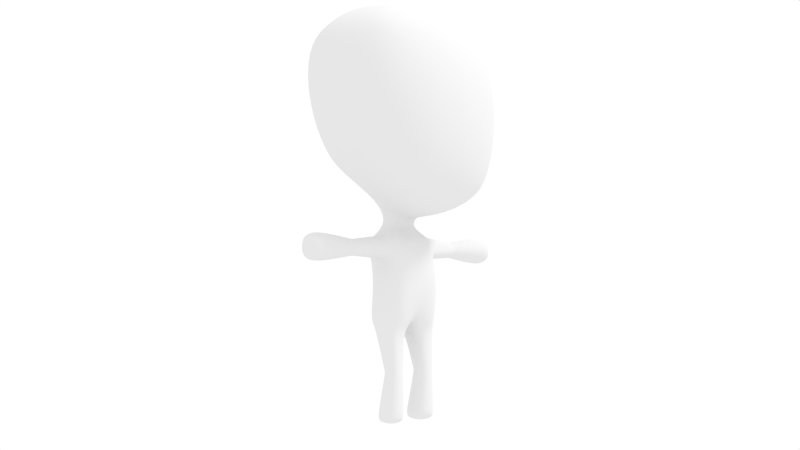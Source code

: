 # Source: Muhammer.blend  (saved by Blender 2.79.0; exported with 4.5.12 LTS)
import bpy
from mathutils import Matrix  # noqa: F401  (used for matrix-valued properties, if any)

bpy.ops.wm.read_factory_settings(use_empty=True)
scene = bpy.context.scene
scene.name = 'Scene'

# ---- collections
col_collection_1 = bpy.data.collections.new('Collection 1'); scene.collection.children.link(col_collection_1)

# ---- materials (node trees are filled in below, after node groups)
mat_material_001 = bpy.data.materials.new('Material.001')
mat_material_001.alpha_threshold = 0.0
mat_material_001.use_transparent_shadow = False
mat_material_001.roughness = 0.5
mat_material_001.specular_intensity = 0.0
mat_material_001.line_color = (0.0, 0.0, 0.0, 1.0)

# ---- material node trees

# ---- world
world_world = bpy.data.worlds.new('World'); scene.world = world_world
world_world.color = (1.0, 1.0, 1.0)
world_world.use_sun_shadow = False
world_world.sun_shadow_jitter_overblur = 0.0
world_world.cycles.sampling_method = 'NONE'
world_world.cycles.sample_map_resolution = 256
world_world.light_settings.ao_factor = 0.5

# ---- cameras
cam_camera = bpy.data.cameras.new('Camera')
cam_camera.clip_end = 100.0
cam_camera.lens = 35.0
cam_camera.sensor_width = 32.0
cam_camera.sensor_height = 18.0
cam_camera.ortho_scale = 7.314
cam_camera.dof.focus_distance = 0.0
cam_camera.dof.aperture_fstop = 128.0

# ---- lights
light_lamp = bpy.data.lights.new('Lamp', 'SUN')
light_lamp.transmission_factor = 0.0
light_lamp.cutoff_distance = 30.0
light_lamp.angle = 0.1993
light_lamp.energy = 1.0
light_lamp.shadow_buffer_clip_start = 1.001
light_lamp.shadow_soft_size = 0.1
light_lamp.shadow_cascade_max_distance = 1000.0
light_lamp.cycles.use_multiple_importance_sampling = False

# ---- meshes
me_cube_001 = bpy.data.meshes.new('Cube.001')
me_cube_001.from_pydata([(0.5535, -0.6686, 0.1555), (0.5804, 0.4336, 0.458), (0.672, -0.5478, 1.762), (0.6131, 0.7032, 1.847), (0.629, -0.1531, 0.2198), (0.7224, -0.7273, 0.962), (0.7349, 0.6457, 1.188), (0.7741, 0.06968, 1.91), (1.009, -0.08127, 1.086), (0.6137, 0.1993, 0.3516), (0.7272, -0.6501, 1.451), (0.3421, 0.4959, 0.3985), (0.6959, 0.707, 1.594), (0.6996, 0.4861, 1.902), (0.3884, 0.7994, 1.905), (0.3413, -0.7149, 0.05496), (0.6172, -0.4534, 0.1423), (0.6481, -0.7278, 0.4703), (0.6785, 0.5385, 0.7573), (0.4322, -0.6222, 1.821), (0.7473, -0.2855, 1.857), (0.1633, -0.08223, -0.03642), (0.4642, 0.09916, 2.105), (0.4238, -0.9078, 0.92), (0.4361, 0.8598, 1.195), (0.9325, 0.3494, 1.155), (0.9285, -0.4301, 1.022), (0.971, 0.002284, 1.558), (0.8898, -0.1394, 0.597), (0.4155, 0.8959, 1.608), (0.8354, 0.2641, 0.6983), (0.1716, 0.1283, 0.05517), (0.326, -0.4513, -0.04924), (0.4565, -0.2904, 2.027), (0.4196, 0.5472, 2.058), (0.3822, -0.8677, 0.4096), (0.4373, -0.8219, 1.437), (0.4057, 0.7207, 0.7537), (0.8804, 0.4295, 1.59), (0.9072, -0.3523, 1.507), (0.8209, -0.4645, 0.5233), (0.1274, -0.01923, -0.1818), (0.1375, 0.1076, -0.1702), (0.2524, -0.1246, -0.2814), (0.2938, 0.1885, -0.3056), (0.2522, -0.2368, -0.5333), (0.2923, 0.1656, -0.5594), (0.2877, -0.2546, -0.8357), (0.3055, 0.1284, -0.8394), (0.2822, -0.2187, -1.1), (0.3186, 0.1657, -1.11), (0.2731, -0.1005, -0.2957), (0.2835, 0.1103, -0.3053), (0.2803, -0.1492, -0.4995), (0.2912, 0.09326, -0.5124), (0.6687, -0.07936, -0.3505), (0.6693, 0.05625, -0.3509), (0.6709, -0.09005, -0.4833), (0.6719, 0.05346, -0.4844), (1.197, -0.09459, -0.3311), (1.196, 0.0821, -0.3309), (1.197, -0.09462, -0.5089), (1.196, 0.08208, -0.5091), (0.09286, -0.1467, -1.298), (0.09507, 0.1024, -1.303), (0.2908, -0.1617, -1.283), (0.3012, 0.08043, -1.294), (0.1295, -0.157, -1.674), (0.1308, -3.17e-05, -1.674), (0.2666, -0.1669, -1.672), (0.2675, -0.01282, -1.673), (0.1012, -0.1231, -2.164), (0.1029, 0.09034, -2.163), (0.294, -0.1374, -2.164), (0.2945, 0.07342, -2.163), (0.09475, -0.1345, -2.1), (0.09713, 0.09016, -2.098), (0.3009, 0.07217, -2.098), (0.3001, -0.1491, -2.099), (1.124, -0.1319, -0.2977), (1.124, -0.1334, -0.5418), (1.124, 0.1137, -0.5422), (1.124, 0.1141, -0.298), (0.623, 0.02899, 0.2815), (0.7446, 0.2868, 1.913), (0.9892, 0.1374, 1.123), (0.8776, 0.06564, 0.6485), (0.1666, 0.02346, 0.003709), (0.4445, 0.3321, 2.096), (0.9425, 0.2209, 1.577), (0.1337, 0.04339, -0.1757), (0.2796, 0.03396, -0.2704), (0.3134, -0.04298, -0.573), (0.3454, -0.0632, -0.8397), (0.3435, -0.01778, -1.101), (0.2732, 0.007596, -0.2764), (0.2888, -0.0298, -0.5323), (0.6681, -0.01049, -0.3279), (0.6706, -0.01834, -0.5076), (1.202, -0.006531, -0.3098), (1.202, -0.006524, -0.5302), (0.06719, -0.01496, -1.3), (0.3267, -0.03484, -1.283), (0.1099, -0.07774, -1.673), (0.2866, -0.09, -1.671), (0.08737, -0.01665, -2.172), (0.3088, -0.03173, -2.172), (0.06544, -0.02167, -2.099), (0.3308, -0.03864, -2.099), (1.124, -0.009868, -0.5931), (1.124, -0.009142, -0.2469), (0.2976, 0.208, -0.4296), (0.2383, -0.2105, -0.3924), (0.2908, 0.1272, -0.4128), (0.2753, -0.1514, -0.3953), (0.6712, 0.08017, -0.4183), (0.6698, -0.1118, -0.4173), (1.202, 0.1057, -0.42), (1.202, -0.1163, -0.4199), (1.125, -0.1867, -0.4192), (1.124, 0.1684, -0.4202), (1.218, -0.005629, -0.42), (0.164, 0.5473, 0.3694), (0.1901, 0.8322, 1.92), (0.1662, -0.7277, 0.02559), (0.2121, -0.6535, 1.833), (0.07835, -0.1154, -0.07485), (0.2246, 0.1041, 2.157), (0.2038, -0.9614, 0.9056), (0.2103, 0.9299, 1.192), (0.2008, 0.9555, 1.608), (0.0752, 0.1874, 0.01852), (0.1558, -0.4567, -0.09791), (0.2216, -0.3, 2.069), (0.2028, 0.5652, 2.098), (0.184, -0.9062, 0.3918), (0.2115, -0.8759, 1.429), (0.1962, 0.7844, 0.7464), (0.07896, -0.04874, -0.1884), (0.07966, 0.1553, -0.1767), (0.1433, -0.1693, -0.2943), (0.1687, 0.2693, -0.3188), (0.1478, -0.2931, -0.5438), (0.1656, 0.2533, -0.571), (0.1673, -0.2954, -0.8425), (0.1772, 0.2077, -0.8437), (0.1581, -0.251, -1.111), (0.1847, 0.2509, -1.118), (0.1909, -0.1797, -1.29), (0.2006, 0.1289, -1.3), (0.1969, -0.1853, -1.673), (0.1998, 0.01678, -1.673), (0.1968, -0.153, -2.172), (0.1998, 0.1043, -2.171), (0.2008, 0.1221, -2.098), (0.1961, -0.183, -2.1), (0.215, 0.3435, 2.144), (0.1982, -0.02428, -2.196), (0.1703, 0.2716, -0.4378), (0.1428, -0.239, -0.4022), (-0.5535, -0.6686, 0.1555), (-0.5804, 0.4336, 0.458), (-0.672, -0.5478, 1.762), (-0.6131, 0.7032, 1.847), (1.429e-07, -0.7337, 0.01222), (-0.629, -0.1531, 0.2198), (-0.7224, -0.7273, 0.962), (-1.112e-07, 0.5709, 0.3534), (-0.7349, 0.6457, 1.188), (1.307e-07, -0.671, 1.837), (-0.7741, 0.06968, 1.91), (-1.653e-07, 0.8489, 1.927), (2.062e-08, -0.1059, -0.09686), (-2.04e-08, 0.1048, 2.18), (1.921e-07, -0.9865, 0.8982), (-1.879e-07, 0.965, 1.188), (-1.009, -0.08127, 1.086), (-0.6137, 0.1993, 0.3516), (-0.7272, -0.6501, 1.451), (-0.3421, 0.4959, 0.3985), (-0.6959, 0.707, 1.594), (-0.6996, 0.4861, 1.902), (-0.3884, 0.7994, 1.905), (-0.3413, -0.7149, 0.05496), (-0.6172, -0.4534, 0.1423), (-0.6481, -0.7278, 0.4703), (-0.6785, 0.5385, 0.7573), (-0.4322, -0.6222, 1.821), (-0.7473, -0.2855, 1.857), (-3.855e-08, 0.198, -0.001183), (8.725e-08, -0.4481, -0.121), (-0.1633, -0.08223, -0.03642), (-0.4642, 0.09916, 2.105), (5.978e-08, -0.307, 2.086), (-1.117e-07, 0.5737, 2.116), (-0.4238, -0.9078, 0.92), (1.798e-07, -0.9235, 0.3834), (1.756e-07, -0.9019, 1.424), (-0.4361, 0.8598, 1.195), (-1.591e-07, 0.8174, 0.7408), (-1.917e-07, 0.9844, 1.607), (-0.9325, 0.3494, 1.155), (-0.9285, -0.4301, 1.022), (-0.971, 0.002283, 1.558), (-0.8898, -0.1394, 0.597), (-0.4155, 0.8959, 1.608), (-0.8354, 0.2641, 0.6983), (-0.1716, 0.1283, 0.05517), (-0.326, -0.4513, -0.04924), (-0.4565, -0.2904, 2.027), (-0.4196, 0.5472, 2.058), (-0.3822, -0.8677, 0.4096), (-0.4373, -0.8219, 1.437), (-0.4057, 0.7207, 0.7537), (-0.8804, 0.4295, 1.59), (-0.9072, -0.3523, 1.507), (-0.8209, -0.4645, 0.5233), (1.007e-08, -0.05174, -0.1993), (-3.158e-08, 0.1622, -0.1828), (-0.1274, -0.01923, -0.1818), (-0.1375, 0.1076, -0.1702), (3.55e-08, -0.1823, -0.3056), (-5.798e-08, 0.2978, -0.3245), (-0.2524, -0.1246, -0.2814), (-0.2938, 0.1885, -0.3056), (5.987e-08, -0.3075, -0.5526), (-5.702e-08, 0.2929, -0.5753), (-0.2522, -0.2368, -0.5333), (-0.2923, 0.1656, -0.5594), (5.917e-08, -0.3039, -0.8493), (-4.353e-08, 0.2236, -0.849), (-0.2877, -0.2546, -0.8357), (-0.3055, 0.1284, -0.8394), (4.091e-08, -0.2101, -1.14), (-4.202e-08, 0.2158, -1.143), (-0.2822, -0.2187, -1.1), (-0.3186, 0.1657, -1.11), (-0.2731, -0.1005, -0.2957), (-0.2835, 0.1103, -0.3053), (-0.2803, -0.1492, -0.4995), (-0.2912, 0.09326, -0.5124), (-0.6687, -0.07936, -0.3505), (-0.6693, 0.05625, -0.3509), (-0.6709, -0.09005, -0.4833), (-0.6719, 0.05346, -0.4844), (-1.197, -0.09459, -0.3311), (-1.196, 0.0821, -0.3309), (-1.197, -0.09462, -0.5089), (-1.196, 0.08208, -0.5091), (-0.09286, -0.1467, -1.298), (-0.09507, 0.1024, -1.303), (-0.2908, -0.1617, -1.283), (-0.3012, 0.08043, -1.294), (-0.1295, -0.157, -1.674), (-0.1308, -3.175e-05, -1.674), (-0.2666, -0.1669, -1.672), (-0.2675, -0.01282, -1.673), (-0.1012, -0.1231, -2.164), (-0.1029, 0.09034, -2.163), (-0.294, -0.1374, -2.164), (-0.2945, 0.07342, -2.163), (-0.09475, -0.1345, -2.1), (-0.09713, 0.09016, -2.098), (-0.3009, 0.07217, -2.098), (-0.3001, -0.1491, -2.099), (-1.124, -0.1319, -0.2977), (-1.124, -0.1334, -0.5418), (-1.124, 0.1137, -0.5422), (-1.124, 0.1141, -0.298), (-6.779e-08, 0.3482, 2.166), (-0.623, 0.02899, 0.2815), (-0.7446, 0.2868, 1.913), (-0.9892, 0.1374, 1.123), (-0.8776, 0.06564, 0.6485), (-0.1666, 0.02346, 0.003709), (-0.4445, 0.3321, 2.096), (-0.9425, 0.2209, 1.577), (-0.1337, 0.04339, -0.1757), (-0.2796, 0.03396, -0.2704), (-3.771e-09, 0.01937, -1.18), (-0.3134, -0.04298, -0.573), (-0.3454, -0.0632, -0.8397), (-0.3435, -0.01778, -1.101), (-0.2732, 0.007596, -0.2764), (-0.2888, -0.0298, -0.5323), (-0.6681, -0.01049, -0.3279), (-0.6706, -0.01834, -0.5076), (-1.202, -0.006532, -0.3098), (-1.202, -0.006525, -0.5302), (-0.06719, -0.01496, -1.3), (-0.3267, -0.03484, -1.283), (-0.1099, -0.07774, -1.673), (-0.2866, -0.09, -1.671), (-0.08737, -0.01665, -2.172), (-0.3088, -0.03173, -2.172), (-0.06544, -0.02167, -2.099), (-0.3308, -0.03864, -2.099), (-1.124, -0.009868, -0.5931), (-1.124, -0.009143, -0.2469), (-6.047e-08, 0.3106, -0.4422), (-0.2976, 0.208, -0.4296), (-0.2383, -0.2105, -0.3924), (4.922e-08, -0.2528, -0.412), (-0.2908, 0.1272, -0.4128), (-0.2753, -0.1514, -0.3953), (-0.6712, 0.08017, -0.4183), (-0.6698, -0.1118, -0.4173), (-1.202, 0.1057, -0.42), (-1.202, -0.1163, -0.4199), (-1.125, -0.1867, -0.4192), (-1.124, 0.1684, -0.4202), (-1.218, -0.00563, -0.42), (-0.164, 0.5473, 0.3694), (-0.1901, 0.8322, 1.92), (-0.1662, -0.7277, 0.02559), (-0.2121, -0.6535, 1.833), (-0.07835, -0.1154, -0.07485), (-0.2246, 0.1041, 2.157), (-0.2038, -0.9614, 0.9056), (-0.2103, 0.9299, 1.192), (-0.2008, 0.9555, 1.608), (-0.0752, 0.1874, 0.01852), (-0.1558, -0.4567, -0.09791), (-0.2216, -0.3, 2.069), (-0.2028, 0.5652, 2.098), (-0.184, -0.9062, 0.3918), (-0.2115, -0.8759, 1.429), (-0.1962, 0.7844, 0.7464), (-0.07896, -0.04874, -0.1884), (-0.07966, 0.1553, -0.1767), (-0.1433, -0.1693, -0.2943), (-0.1687, 0.2693, -0.3188), (-0.1478, -0.2931, -0.5438), (-0.1656, 0.2533, -0.571), (-0.1673, -0.2954, -0.8425), (-0.1772, 0.2077, -0.8437), (-0.1581, -0.251, -1.111), (-0.1847, 0.2509, -1.118), (-0.1909, -0.1797, -1.29), (-0.2006, 0.1289, -1.3), (-0.1969, -0.1853, -1.673), (-0.1998, 0.01678, -1.673), (-0.1968, -0.153, -2.172), (-0.1998, 0.1043, -2.171), (-0.2008, 0.1221, -2.098), (-0.1961, -0.183, -2.1), (-0.215, 0.3435, 2.144), (-0.1982, -0.02428, -2.196), (-0.1703, 0.2716, -0.4378), (-0.1428, -0.239, -0.4022), (0.1263, -0.1549, -1.713), (0.1277, 0.008234, -1.713), (0.2706, -0.005028, -1.712), (0.2697, -0.1652, -1.711), (0.1058, -0.0726, -1.712), (0.2907, -0.08529, -1.711), (0.1999, 0.02644, -1.712), (0.1968, -0.1851, -1.712), (0.127, 0.01076, -1.635), (0.2711, -0.002992, -1.633), (0.2692, -0.1663, -1.631), (0.1256, -0.1559, -1.634), (0.2908, -0.08419, -1.63), (0.1054, -0.07113, -1.634), (0.1999, 0.02859, -1.633), (0.1963, -0.1847, -1.632), (-0.1271, 0.01043, -1.636), (-0.271, -0.003299, -1.634), (-0.2691, -0.1663, -1.632), (-0.1257, -0.1559, -1.636), (-0.2907, -0.08437, -1.632), (-0.1056, -0.07133, -1.635), (-0.1999, 0.02823, -1.635), (-0.1963, -0.1847, -1.634), (-0.1263, -0.155, -1.712), (-0.1277, 0.008112, -1.712), (-0.2705, -0.005143, -1.711), (-0.2696, -0.1652, -1.71), (-0.1059, -0.07268, -1.712), (-0.2906, -0.08536, -1.71), (-0.1999, 0.02629, -1.711), (-0.1968, -0.1851, -1.711), (0.04754, 0.1591, -1.223), (0.3099, 0.123, -1.202), (0.2865, -0.1902, -1.191), (0.04643, -0.1784, -1.219), (0.3351, -0.02631, -1.192), (0.0336, 0.002204, -1.24), (0.1927, 0.1899, -1.209), (0.1745, -0.2154, -1.2), (-0.04754, 0.1591, -1.223), (-0.3099, 0.123, -1.202), (-0.2865, -0.1902, -1.191), (-0.04643, -0.1784, -1.219), (-0.3351, -0.02631, -1.192), (-0.0336, 0.002204, -1.24), (-0.1927, 0.1899, -1.209), (-0.1745, -0.2154, -1.2), (0.07201, -0.02995, -2.036), (0.3243, -0.04622, -2.036), (0.2006, 0.1066, -2.035), (0.1962, -0.1833, -2.037), (0.09988, -0.1378, -2.037), (0.1021, 0.07684, -2.035), (0.296, 0.05962, -2.035), (0.2952, -0.1517, -2.036), (-0.4816, 0.07336, -0.4984), (-0.4764, 0.08327, -0.3281), (-0.4756, -0.1196, -0.4914), (-0.4709, -0.08994, -0.3231), (-0.4797, -0.02407, -0.5199), (-0.4706, -0.001446, -0.3022), (-0.481, 0.1037, -0.4156), (-0.4726, -0.1316, -0.4063), (0.4816, 0.07336, -0.4984), (0.4764, 0.08328, -0.3281), (0.4756, -0.1196, -0.4914), (0.4709, -0.08994, -0.3231), (0.4797, -0.02407, -0.5199), (0.4706, -0.001446, -0.3022), (0.481, 0.1037, -0.4156), (0.4726, -0.1316, -0.4063), (0.7048, -0.08353, -0.3463), (0.7078, 0.05824, -0.489), (0.7069, -0.09349, -0.488), (0.7054, 0.06084, -0.3467), (0.7066, -0.01767, -0.5143), (0.7043, -0.01038, -0.3215), (0.7059, -0.1178, -0.4174), (0.7071, 0.08718, -0.4185), (0.6423, 0.06003, -0.3477), (0.641, -0.08084, -0.3466), (0.6439, -0.01914, -0.5093), (0.6405, -0.009221, -0.3243), (0.6446, 0.08347, -0.4179), (0.6422, -0.1146, -0.4158), (0.6452, 0.05624, -0.4864), (0.6435, -0.0942, -0.4845), (-0.7063, -0.0837, -0.3461), (-0.7092, 0.05843, -0.4892), (-0.7084, -0.09363, -0.4882), (-0.7069, 0.06103, -0.3466), (-0.7081, -0.01764, -0.5146), (-0.7058, -0.01038, -0.3212), (-0.7074, -0.118, -0.4174), (-0.7086, 0.08746, -0.4185), (-0.6237, 0.06264, -0.3455), (-0.6219, -0.08186, -0.344), (-0.6254, -0.0197, -0.5105), (-0.6214, -0.008348, -0.3218), (-0.6262, 0.08574, -0.4177), (-0.6231, -0.1165, -0.4147), (-0.6269, 0.05817, -0.4877), (-0.6247, -0.09705, -0.4852)], [], [(29, 14, 3, 12), (30, 9, 1, 18), (131, 189, 167, 122), (132, 190, 172, 126), (133, 127, 173, 193), (134, 123, 171, 194), (135, 128, 174, 196), (136, 125, 169, 197), (37, 24, 6, 18), (38, 25, 6, 12), (39, 26, 8, 27), (40, 16, 4, 28), (24, 29, 12, 6), (129, 130, 29, 24), (130, 123, 14, 29), (25, 30, 18, 6), (85, 86, 30, 25), (86, 83, 9, 30), (9, 31, 11, 1), (83, 87, 31, 9), (87, 21, 41, 90), (16, 32, 21, 4), (0, 15, 32, 16), (124, 164, 190, 132), (125, 133, 193, 169), (2, 20, 33, 19), (20, 7, 22, 33), (156, 134, 194, 269), (84, 13, 34, 88), (13, 3, 14, 34), (124, 135, 196, 164), (0, 17, 35, 15), (17, 5, 23, 35), (128, 136, 197, 174), (5, 10, 36, 23), (10, 2, 19, 36), (11, 37, 18, 1), (122, 137, 37, 11), (137, 129, 24, 37), (13, 38, 12, 3), (84, 89, 38, 13), (89, 85, 25, 38), (20, 39, 27, 7), (2, 10, 39, 20), (10, 5, 26, 39), (26, 40, 28, 8), (5, 17, 40, 26), (17, 0, 16, 40), (90, 41, 43, 91), (131, 31, 42, 139), (126, 172, 217, 138), (158, 111, 46, 143), (138, 217, 221, 140), (139, 42, 44, 141), (143, 46, 48, 145), (92, 46, 54, 96), (159, 302, 225, 142), (144, 229, 233, 146), (92, 45, 47, 93), (142, 225, 229, 144), (388, 383, 66, 149), (145, 48, 50, 147), (93, 47, 49, 94), (434, 430, 56, 115), (112, 45, 53, 114), (91, 43, 51, 95), (111, 44, 52, 113), (119, 80, 61, 118), (432, 436, 58, 98), (433, 431, 55, 97), (435, 437, 57, 116), (121, 118, 61, 100), (120, 82, 60, 117), (109, 81, 62, 100), (110, 79, 59, 99), (364, 359, 70, 151), (386, 384, 65, 102), (389, 385, 63, 148), (387, 382, 64, 101), (107, 76, 72, 105), (362, 360, 69, 104), (365, 361, 67, 150), (363, 358, 68, 103), (157, 105, 72, 153), (154, 77, 74, 153), (108, 78, 73, 106), (155, 75, 71, 152), (398, 403, 76, 107), (400, 404, 77, 154), (399, 405, 78, 108), (401, 402, 75, 155), (428, 424, 80, 119), (429, 425, 82, 120), (426, 423, 81, 109), (427, 422, 79, 110), (8, 28, 86, 85), (28, 4, 83, 86), (4, 21, 87, 83), (31, 87, 90, 42), (127, 156, 269, 173), (7, 84, 88, 22), (7, 27, 89, 84), (27, 8, 85, 89), (42, 90, 91, 44), (45, 92, 96, 53), (46, 92, 93, 48), (48, 93, 94, 50), (44, 91, 95, 52), (437, 432, 98, 57), (430, 433, 97, 56), (117, 121, 100, 62), (80, 109, 100, 61), (82, 110, 99, 60), (383, 386, 102, 66), (385, 387, 101, 63), (75, 107, 105, 71), (359, 362, 104, 70), (361, 363, 103, 67), (152, 71, 105, 157), (77, 108, 106, 74), (402, 398, 107, 75), (404, 399, 108, 77), (424, 426, 109, 80), (425, 427, 110, 82), (141, 44, 111, 158), (140, 221, 302, 159), (436, 434, 115, 58), (43, 112, 114, 51), (46, 111, 113, 54), (79, 119, 118, 59), (431, 435, 116, 55), (99, 59, 118, 121), (81, 120, 117, 62), (422, 428, 119, 79), (423, 429, 120, 81), (60, 99, 121, 117), (31, 131, 122, 11), (32, 132, 126, 21), (33, 22, 127, 133), (34, 14, 123, 134), (35, 23, 128, 135), (36, 19, 125, 136), (175, 200, 130, 129), (200, 171, 123, 130), (15, 124, 132, 32), (19, 33, 133, 125), (88, 34, 134, 156), (15, 35, 135, 124), (23, 36, 136, 128), (167, 199, 137, 122), (199, 175, 129, 137), (189, 131, 139, 218), (21, 126, 138, 41), (299, 158, 143, 226), (41, 138, 140, 43), (218, 139, 141, 222), (226, 143, 145, 230), (112, 159, 142, 45), (47, 144, 146, 49), (45, 142, 144, 47), (382, 388, 149, 64), (230, 145, 147, 234), (358, 364, 151, 68), (384, 389, 148, 65), (360, 365, 150, 69), (106, 157, 153, 74), (76, 154, 153, 72), (78, 155, 152, 73), (403, 400, 154, 76), (405, 401, 155, 78), (22, 88, 156, 127), (73, 152, 157, 106), (222, 141, 158, 299), (43, 140, 159, 112), (205, 180, 163, 182), (206, 186, 161, 177), (321, 312, 167, 189), (322, 316, 172, 190), (323, 193, 173, 317), (324, 194, 171, 313), (325, 196, 174, 318), (326, 197, 169, 315), (213, 186, 168, 198), (214, 180, 168, 201), (215, 203, 176, 202), (216, 204, 165, 184), (198, 168, 180, 205), (319, 198, 205, 320), (320, 205, 182, 313), (201, 168, 186, 206), (272, 201, 206, 273), (273, 206, 177, 270), (177, 161, 179, 207), (270, 177, 207, 274), (274, 277, 219, 191), (184, 165, 191, 208), (160, 184, 208, 183), (314, 322, 190, 164), (315, 169, 193, 323), (162, 187, 209, 188), (188, 209, 192, 170), (346, 269, 194, 324), (271, 275, 210, 181), (181, 210, 182, 163), (314, 164, 196, 325), (160, 183, 211, 185), (185, 211, 195, 166), (318, 174, 197, 326), (166, 195, 212, 178), (178, 212, 187, 162), (179, 161, 186, 213), (312, 179, 213, 327), (327, 213, 198, 319), (181, 163, 180, 214), (271, 181, 214, 276), (276, 214, 201, 272), (188, 170, 203, 215), (162, 188, 215, 178), (178, 215, 202, 166), (202, 176, 204, 216), (166, 202, 216, 185), (185, 216, 184, 160), (277, 278, 223, 219), (321, 329, 220, 207), (316, 328, 217, 172), (348, 333, 228, 300), (328, 330, 221, 217), (329, 331, 224, 220), (333, 335, 232, 228), (280, 284, 240, 228), (349, 332, 225, 302), (334, 336, 233, 229), (280, 281, 231, 227), (332, 334, 229, 225), (396, 339, 252, 391), (335, 337, 236, 232), (281, 282, 235, 231), (450, 305, 242, 446), (301, 304, 239, 227), (278, 283, 237, 223), (300, 303, 238, 224), (309, 308, 247, 266), (448, 286, 244, 452), (449, 285, 241, 447), (451, 306, 243, 453), (311, 288, 247, 308), (310, 307, 246, 268), (297, 288, 248, 267), (298, 287, 245, 265), (372, 341, 256, 367), (394, 290, 251, 392), (397, 338, 249, 393), (395, 289, 250, 390), (295, 293, 258, 262), (370, 292, 255, 368), (373, 340, 253, 369), (371, 291, 254, 366), (347, 343, 258, 293), (344, 343, 260, 263), (296, 294, 259, 264), (345, 342, 257, 261), (378, 295, 262, 375), (380, 344, 263, 376), (379, 296, 264, 377), (381, 345, 261, 374), (444, 309, 266, 440), (445, 310, 268, 441), (442, 297, 267, 439), (443, 298, 265, 438), (176, 272, 273, 204), (204, 273, 270, 165), (165, 270, 274, 191), (207, 220, 277, 274), (317, 173, 269, 346), (170, 192, 275, 271), (170, 271, 276, 203), (203, 276, 272, 176), (220, 224, 278, 277), (227, 239, 284, 280), (228, 232, 281, 280), (232, 236, 282, 281), (224, 238, 283, 278), (453, 243, 286, 448), (446, 242, 285, 449), (307, 248, 288, 311), (266, 247, 288, 297), (268, 246, 287, 298), (391, 252, 290, 394), (393, 249, 289, 395), (261, 257, 293, 295), (367, 256, 292, 370), (369, 253, 291, 371), (342, 347, 293, 257), (263, 260, 294, 296), (374, 261, 295, 378), (376, 263, 296, 379), (440, 266, 297, 442), (441, 268, 298, 443), (331, 348, 300, 224), (330, 349, 302, 221), (452, 244, 305, 450), (223, 237, 304, 301), (228, 240, 303, 300), (265, 245, 308, 309), (447, 241, 306, 451), (287, 311, 308, 245), (267, 248, 307, 310), (438, 265, 309, 444), (439, 267, 310, 445), (246, 307, 311, 287), (207, 179, 312, 321), (208, 191, 316, 322), (209, 323, 317, 192), (210, 324, 313, 182), (211, 325, 318, 195), (212, 326, 315, 187), (175, 319, 320, 200), (200, 320, 313, 171), (183, 208, 322, 314), (187, 315, 323, 209), (275, 346, 324, 210), (183, 314, 325, 211), (195, 318, 326, 212), (167, 312, 327, 199), (199, 327, 319, 175), (189, 218, 329, 321), (191, 219, 328, 316), (299, 226, 333, 348), (219, 223, 330, 328), (218, 222, 331, 329), (226, 230, 335, 333), (301, 227, 332, 349), (231, 235, 336, 334), (227, 231, 334, 332), (390, 250, 339, 396), (230, 234, 337, 335), (366, 254, 341, 372), (392, 251, 338, 397), (368, 255, 340, 373), (294, 260, 343, 347), (262, 258, 343, 344), (264, 259, 342, 345), (375, 262, 344, 380), (377, 264, 345, 381), (192, 317, 346, 275), (259, 294, 347, 342), (222, 299, 348, 331), (223, 301, 349, 330), (103, 68, 351, 354), (151, 70, 352, 356), (104, 69, 353, 355), (150, 67, 350, 357), (67, 103, 354, 350), (70, 104, 355, 352), (68, 151, 356, 351), (69, 150, 357, 353), (149, 66, 359, 364), (102, 65, 360, 362), (148, 63, 361, 365), (101, 64, 358, 363), (66, 102, 362, 359), (63, 101, 363, 361), (64, 149, 364, 358), (65, 148, 365, 360), (339, 372, 367, 252), (290, 370, 368, 251), (338, 373, 369, 249), (289, 371, 366, 250), (252, 367, 370, 290), (249, 369, 371, 289), (250, 366, 372, 339), (251, 368, 373, 338), (291, 378, 375, 254), (341, 380, 376, 256), (292, 379, 377, 255), (340, 381, 374, 253), (253, 374, 378, 291), (256, 376, 379, 292), (254, 375, 380, 341), (255, 377, 381, 340), (147, 50, 383, 388), (94, 49, 384, 386), (146, 233, 385, 389), (279, 234, 382, 387), (50, 94, 386, 383), (233, 279, 387, 385), (234, 147, 388, 382), (49, 146, 389, 384), (337, 396, 391, 236), (282, 394, 392, 235), (336, 397, 393, 233), (279, 395, 390, 234), (236, 391, 394, 282), (233, 393, 395, 279), (234, 390, 396, 337), (235, 392, 397, 336), (354, 351, 403, 398), (356, 352, 404, 400), (355, 353, 405, 399), (357, 350, 402, 401), (350, 354, 398, 402), (352, 355, 399, 404), (351, 356, 400, 403), (353, 357, 401, 405), (303, 412, 407, 238), (284, 410, 406, 240), (283, 411, 409, 237), (304, 413, 408, 239), (239, 408, 410, 284), (238, 407, 411, 283), (240, 406, 412, 303), (237, 409, 413, 304), (113, 52, 415, 420), (96, 54, 414, 418), (95, 51, 417, 419), (114, 53, 416, 421), (53, 96, 418, 416), (52, 95, 419, 415), (54, 113, 420, 414), (51, 114, 421, 417), (116, 57, 424, 428), (115, 56, 425, 429), (98, 58, 423, 426), (97, 55, 422, 427), (57, 98, 426, 424), (56, 97, 427, 425), (55, 116, 428, 422), (58, 115, 429, 423), (420, 415, 430, 434), (418, 414, 436, 432), (419, 417, 431, 433), (421, 416, 437, 435), (416, 418, 432, 437), (415, 419, 433, 430), (414, 420, 434, 436), (417, 421, 435, 431), (306, 444, 440, 243), (305, 445, 441, 242), (286, 442, 439, 244), (285, 443, 438, 241), (243, 440, 442, 286), (242, 441, 443, 285), (241, 438, 444, 306), (244, 439, 445, 305), (412, 450, 446, 407), (410, 448, 452, 406), (411, 449, 447, 409), (413, 451, 453, 408), (408, 453, 448, 410), (407, 446, 449, 411), (406, 452, 450, 412), (409, 447, 451, 413)])
me_cube_001.polygons.foreach_set('use_smooth', [True] * 452)
_uv = me_cube_001.uv_layers.new(name='UVMap')
_uv.uv.foreach_set('vector', [0.8806, 0.3416, 0.8881, 0.3966, 0.8463, 0.3918, 0.8257, 0.3554, 0.7066, 0.2595, 0.6755, 0.2022, 0.7185, 0.2009, 0.7519, 0.2427, 0.6606, 0.08126, 0.6691, 0.05362, 0.7645, 0.08524, 0.7484, 0.1201, 0.5223, 0.2011, 0.4996, 0.1969, 0.4996, 0.1375, 0.5305, 0.1432, 0.7523, 0.6113, 0.8357, 0.5462, 0.8769, 0.5864, 0.789, 0.6588, 0.9038, 0.4647, 0.9266, 0.4007, 0.9699, 0.4048, 0.9479, 0.4843, 0.5191, 0.2827, 0.5231, 0.3383, 0.4998, 0.3379, 0.4997, 0.2822, 0.5286, 0.4036, 0.5372, 0.4751, 0.4998, 0.4762, 0.4998, 0.403, 0.7964, 0.2068, 0.8487, 0.2744, 0.7921, 0.3005, 0.7519, 0.2427, 0.7774, 0.3722, 0.7414, 0.3179, 0.7921, 0.3005, 0.8257, 0.3554, 0.6585, 0.4, 0.6345, 0.336, 0.6811, 0.3312, 0.7133, 0.3917, 0.6086, 0.2797, 0.5807, 0.2382, 0.617, 0.2166, 0.6498, 0.2723, 0.8487, 0.2744, 0.8806, 0.3416, 0.8257, 0.3554, 0.7921, 0.3005, 0.8898, 0.2522, 0.923, 0.3318, 0.8806, 0.3416, 0.8487, 0.2744, 0.923, 0.3318, 0.9266, 0.4007, 0.8881, 0.3966, 0.8806, 0.3416, 0.7414, 0.3179, 0.7066, 0.2595, 0.7519, 0.2427, 0.7921, 0.3005, 0.711, 0.3254, 0.6778, 0.2663, 0.7066, 0.2595, 0.7414, 0.3179, 0.6778, 0.2663, 0.6457, 0.2071, 0.6755, 0.2022, 0.7066, 0.2595, 0.6755, 0.2022, 0.6431, 0.1213, 0.7318, 0.1563, 0.7185, 0.2009, 0.6457, 0.2071, 0.6029, 0.1309, 0.6431, 0.1213, 0.6755, 0.2022, 0.6029, 0.1309, 0.5666, 0.1463, 0.5476, 0.09049, 0.5651, 0.07819, 0.5807, 0.2382, 0.5466, 0.2087, 0.5666, 0.1463, 0.617, 0.2166, 0.5603, 0.2518, 0.5373, 0.2432, 0.5466, 0.2087, 0.5807, 0.2382, 0.5183, 0.2391, 0.4997, 0.2375, 0.4996, 0.1969, 0.5223, 0.2011, 0.5372, 0.4751, 0.556, 0.5656, 0.4999, 0.5728, 0.4998, 0.4762, 0.6171, 0.4511, 0.6739, 0.4807, 0.6132, 0.5442, 0.5758, 0.4683, 0.6739, 0.4807, 0.7499, 0.45, 0.7972, 0.5058, 0.7163, 0.5585, 0.8747, 0.506, 0.9038, 0.4647, 0.9479, 0.4843, 0.9183, 0.5365, 0.7855, 0.4325, 0.8153, 0.4148, 0.8635, 0.4447, 0.8346, 0.4757, 0.8153, 0.4148, 0.8463, 0.3918, 0.8881, 0.3966, 0.8635, 0.4447, 0.5183, 0.2391, 0.5191, 0.2827, 0.4997, 0.2822, 0.4997, 0.2375, 0.5603, 0.2518, 0.573, 0.2844, 0.5404, 0.2833, 0.5373, 0.2432, 0.573, 0.2844, 0.5899, 0.3378, 0.549, 0.3382, 0.5404, 0.2833, 0.5231, 0.3383, 0.5286, 0.4036, 0.4998, 0.403, 0.4998, 0.3379, 0.5899, 0.3378, 0.6069, 0.3993, 0.5603, 0.4025, 0.549, 0.3382, 0.6069, 0.3993, 0.6171, 0.4511, 0.5758, 0.4683, 0.5603, 0.4025, 0.7318, 0.1563, 0.7964, 0.2068, 0.7519, 0.2427, 0.7185, 0.2009, 0.7484, 0.1201, 0.828, 0.175, 0.7964, 0.2068, 0.7318, 0.1563, 0.828, 0.175, 0.8898, 0.2522, 0.8487, 0.2744, 0.7964, 0.2068, 0.8153, 0.4148, 0.7774, 0.3722, 0.8257, 0.3554, 0.8463, 0.3918, 0.7855, 0.4325, 0.746, 0.3825, 0.7774, 0.3722, 0.8153, 0.4148, 0.746, 0.3825, 0.711, 0.3254, 0.7414, 0.3179, 0.7774, 0.3722, 0.6739, 0.4807, 0.6585, 0.4, 0.7133, 0.3917, 0.7499, 0.45, 0.6171, 0.4511, 0.6069, 0.3993, 0.6585, 0.4, 0.6739, 0.4807, 0.6069, 0.3993, 0.5899, 0.3378, 0.6345, 0.336, 0.6585, 0.4, 0.6345, 0.336, 0.6086, 0.2797, 0.6498, 0.2723, 0.6811, 0.3312, 0.5899, 0.3378, 0.573, 0.2844, 0.6086, 0.2797, 0.6345, 0.336, 0.573, 0.2844, 0.5603, 0.2518, 0.5807, 0.2382, 0.6086, 0.2797, 0.3292, 0.9299, 0.327, 0.9197, 0.3371, 0.9068, 0.342, 0.926, 0.6606, 0.08126, 0.6431, 0.1213, 0.5836, 0.06463, 0.5986, 0.04281, 0.5305, 0.1432, 0.4996, 0.1375, 0.4995, 0.09296, 0.5279, 0.09501, 0.7244, 0.8876, 0.7058, 0.891, 0.7007, 0.872, 0.723, 0.8698, 0.3192, 0.9144, 0.3064, 0.9121, 0.3064, 0.8982, 0.3234, 0.9008, 0.7324, 0.9184, 0.721, 0.9237, 0.7084, 0.9078, 0.726, 0.902, 0.723, 0.8698, 0.7007, 0.872, 0.7016, 0.8315, 0.7212, 0.8321, 0.6748, 0.8595, 0.7007, 0.872, 0.681, 0.8825, 0.669, 0.8691, 0.3241, 0.885, 0.3064, 0.8829, 0.3063, 0.8643, 0.3249, 0.866, 0.3275, 0.8282, 0.3063, 0.8264, 0.3063, 0.7796, 0.3306, 0.7921, 0.3666, 0.861, 0.3407, 0.8691, 0.3431, 0.8299, 0.3661, 0.83, 0.3249, 0.866, 0.3063, 0.8643, 0.3063, 0.8264, 0.3275, 0.8282, 0.7164, 0.7852, 0.7007, 0.7883, 0.6968, 0.7771, 0.7109, 0.7727, 0.7212, 0.8321, 0.7016, 0.8315, 0.7046, 0.7995, 0.722, 0.7977, 0.3661, 0.83, 0.3431, 0.8299, 0.3474, 0.7971, 0.3731, 0.8005, 0.6317, 0.9144, 0.6352, 0.925, 0.6165, 0.9291, 0.6133, 0.9202, 0.3364, 0.8884, 0.3407, 0.8691, 0.3627, 0.8801, 0.3574, 0.8939, 0.342, 0.926, 0.3371, 0.9068, 0.3543, 0.9087, 0.3538, 0.9229, 0.7058, 0.891, 0.7084, 0.9078, 0.6913, 0.9126, 0.6868, 0.8972, 0.4908, 0.9349, 0.4959, 0.9227, 0.5113, 0.9329, 0.508, 0.9408, 0.6229, 0.8938, 0.628, 0.9041, 0.6103, 0.9113, 0.6075, 0.902, 0.4061, 0.93, 0.4085, 0.9199, 0.4265, 0.9236, 0.4236, 0.9324, 0.4117, 0.9093, 0.4152, 0.8996, 0.4327, 0.9061, 0.4297, 0.9145, 0.5207, 0.9453, 0.508, 0.9408, 0.5113, 0.9329, 0.5212, 0.9291, 0.5516, 0.9404, 0.555, 0.9531, 0.5368, 0.9542, 0.5346, 0.946, 0.5384, 0.9135, 0.5466, 0.9281, 0.5314, 0.9382, 0.5215, 0.9341, 0.4853, 0.964, 0.4873, 0.9476, 0.5057, 0.949, 0.511, 0.9581, 0.6989, 0.7474, 0.6871, 0.7518, 0.6775, 0.7264, 0.687, 0.7222, 0.3742, 0.7898, 0.353, 0.7854, 0.3586, 0.7738, 0.3754, 0.7791, 0.3381, 0.7795, 0.3195, 0.7687, 0.3326, 0.7579, 0.3455, 0.7669, 0.7395, 0.7577, 0.7348, 0.7774, 0.724, 0.7653, 0.7333, 0.753, 0.6888, 0.6713, 0.6775, 0.6787, 0.6703, 0.6695, 0.6731, 0.6591, 0.383, 0.7553, 0.3702, 0.7501, 0.3817, 0.7265, 0.3906, 0.7315, 0.3597, 0.7443, 0.3493, 0.7372, 0.366, 0.7166, 0.3739, 0.7217, 0.7194, 0.7327, 0.7099, 0.7415, 0.6958, 0.7176, 0.7056, 0.7124, 0.6578, 0.6599, 0.6731, 0.6591, 0.6703, 0.6695, 0.6639, 0.6723, 0.6689, 0.6832, 0.6596, 0.6872, 0.6571, 0.675, 0.6639, 0.6723, 0.4189, 0.6964, 0.4051, 0.6925, 0.409, 0.6797, 0.4196, 0.6754, 0.3948, 0.6875, 0.3856, 0.6803, 0.3955, 0.6709, 0.4022, 0.6756, 0.693, 0.6815, 0.6821, 0.6885, 0.6775, 0.6787, 0.6888, 0.6713, 0.6734, 0.693, 0.6641, 0.697, 0.6596, 0.6872, 0.6689, 0.6832, 0.4118, 0.7051, 0.3993, 0.701, 0.4051, 0.6925, 0.4189, 0.6964, 0.3896, 0.696, 0.3807, 0.6894, 0.3856, 0.6803, 0.3948, 0.6875, 0.4603, 0.9247, 0.4643, 0.9144, 0.4959, 0.9227, 0.4908, 0.9349, 0.5824, 0.9303, 0.5858, 0.9411, 0.555, 0.9531, 0.5516, 0.9404, 0.5729, 0.9077, 0.5785, 0.9197, 0.5466, 0.9281, 0.5384, 0.9135, 0.4544, 0.9482, 0.4569, 0.9356, 0.4873, 0.9476, 0.4853, 0.964, 0.6811, 0.3312, 0.6498, 0.2723, 0.6778, 0.2663, 0.711, 0.3254, 0.6498, 0.2723, 0.617, 0.2166, 0.6457, 0.2071, 0.6778, 0.2663, 0.617, 0.2166, 0.5666, 0.1463, 0.6029, 0.1309, 0.6457, 0.2071, 0.6431, 0.1213, 0.6029, 0.1309, 0.5651, 0.07819, 0.5836, 0.06463, 0.8357, 0.5462, 0.8747, 0.506, 0.9183, 0.5365, 0.8769, 0.5864, 0.7499, 0.45, 0.7855, 0.4325, 0.8346, 0.4757, 0.7972, 0.5058, 0.7499, 0.45, 0.7133, 0.3917, 0.746, 0.3825, 0.7855, 0.4325, 0.7133, 0.3917, 0.6811, 0.3312, 0.711, 0.3254, 0.746, 0.3825, 0.721, 0.9237, 0.7153, 0.9326, 0.7035, 0.9268, 0.7084, 0.9078, 0.3407, 0.8691, 0.3666, 0.861, 0.3744, 0.8684, 0.3627, 0.8801, 0.7007, 0.872, 0.6748, 0.8595, 0.6778, 0.8288, 0.7016, 0.8315, 0.7016, 0.8315, 0.6778, 0.8288, 0.6842, 0.8001, 0.7046, 0.7995, 0.7084, 0.9078, 0.7035, 0.9268, 0.6918, 0.9273, 0.6913, 0.9126, 0.4152, 0.8996, 0.4204, 0.8897, 0.4358, 0.8969, 0.4327, 0.9061, 0.6352, 0.925, 0.6374, 0.9352, 0.6193, 0.9379, 0.6165, 0.9291, 0.5346, 0.946, 0.5218, 0.9503, 0.5215, 0.9341, 0.5314, 0.9382, 0.4959, 0.9227, 0.5045, 0.9084, 0.5212, 0.9291, 0.5113, 0.9329, 0.555, 0.9531, 0.557, 0.9696, 0.5314, 0.9634, 0.5368, 0.9542, 0.7007, 0.7883, 0.6834, 0.7897, 0.6825, 0.7793, 0.6968, 0.7771, 0.3195, 0.7687, 0.3141, 0.7432, 0.3219, 0.742, 0.3326, 0.7579, 0.3856, 0.6803, 0.3756, 0.6696, 0.3939, 0.6591, 0.3955, 0.6709, 0.6871, 0.7518, 0.675, 0.755, 0.6675, 0.7308, 0.6775, 0.7264, 0.3493, 0.7372, 0.3398, 0.7264, 0.3576, 0.7108, 0.366, 0.7166, 0.4022, 0.6756, 0.3955, 0.6709, 0.3939, 0.6591, 0.4097, 0.663, 0.6596, 0.6872, 0.6466, 0.6911, 0.6469, 0.6711, 0.6571, 0.675, 0.3807, 0.6894, 0.3711, 0.6799, 0.3756, 0.6696, 0.3856, 0.6803, 0.6641, 0.697, 0.6518, 0.701, 0.6466, 0.6911, 0.6596, 0.6872, 0.4643, 0.9144, 0.4702, 0.9026, 0.5045, 0.9084, 0.4959, 0.9227, 0.5858, 0.9411, 0.5882, 0.9537, 0.557, 0.9696, 0.555, 0.9531, 0.726, 0.902, 0.7084, 0.9078, 0.7058, 0.891, 0.7244, 0.8876, 0.3234, 0.9008, 0.3064, 0.8982, 0.3064, 0.8829, 0.3241, 0.885, 0.628, 0.9041, 0.6317, 0.9144, 0.6133, 0.9202, 0.6103, 0.9113, 0.3371, 0.9068, 0.3364, 0.8884, 0.3574, 0.8939, 0.3543, 0.9087, 0.7007, 0.872, 0.7058, 0.891, 0.6868, 0.8972, 0.681, 0.8825, 0.4873, 0.9476, 0.4908, 0.9349, 0.508, 0.9408, 0.5057, 0.949, 0.4085, 0.9199, 0.4117, 0.9093, 0.4297, 0.9145, 0.4265, 0.9236, 0.511, 0.9581, 0.5057, 0.949, 0.508, 0.9408, 0.5207, 0.9453, 0.5466, 0.9281, 0.5516, 0.9404, 0.5346, 0.946, 0.5314, 0.9382, 0.4569, 0.9356, 0.4603, 0.9247, 0.4908, 0.9349, 0.4873, 0.9476, 0.5785, 0.9197, 0.5824, 0.9303, 0.5516, 0.9404, 0.5466, 0.9281, 0.5368, 0.9542, 0.5314, 0.9634, 0.5218, 0.9503, 0.5346, 0.946, 0.6431, 0.1213, 0.6606, 0.08126, 0.7484, 0.1201, 0.7318, 0.1563, 0.5466, 0.2087, 0.5223, 0.2011, 0.5305, 0.1432, 0.5666, 0.1463, 0.7163, 0.5585, 0.7972, 0.5058, 0.8357, 0.5462, 0.7523, 0.6113, 0.8635, 0.4447, 0.8881, 0.3966, 0.9266, 0.4007, 0.9038, 0.4647, 0.5404, 0.2833, 0.549, 0.3382, 0.5231, 0.3383, 0.5191, 0.2827, 0.5603, 0.4025, 0.5758, 0.4683, 0.5372, 0.4751, 0.5286, 0.4036, 0.9322, 0.2287, 0.9664, 0.3221, 0.923, 0.3318, 0.8898, 0.2522, 0.9664, 0.3221, 0.9699, 0.4048, 0.9266, 0.4007, 0.923, 0.3318, 0.5373, 0.2432, 0.5183, 0.2391, 0.5223, 0.2011, 0.5466, 0.2087, 0.5758, 0.4683, 0.6132, 0.5442, 0.556, 0.5656, 0.5372, 0.4751, 0.8346, 0.4757, 0.8635, 0.4447, 0.9038, 0.4647, 0.8747, 0.506, 0.5373, 0.2432, 0.5404, 0.2833, 0.5191, 0.2827, 0.5183, 0.2391, 0.549, 0.3382, 0.5603, 0.4025, 0.5286, 0.4036, 0.5231, 0.3383, 0.7645, 0.08524, 0.8596, 0.1406, 0.828, 0.175, 0.7484, 0.1201, 0.8596, 0.1406, 0.9322, 0.2287, 0.8898, 0.2522, 0.828, 0.175, 0.6691, 0.05362, 0.6606, 0.08126, 0.5986, 0.04281, 0.6128, 0.01757, 0.5666, 0.1463, 0.5305, 0.1432, 0.5279, 0.09501, 0.5476, 0.09049, 0.7457, 0.886, 0.7244, 0.8876, 0.723, 0.8698, 0.7457, 0.8694, 0.327, 0.9197, 0.3192, 0.9144, 0.3234, 0.9008, 0.3371, 0.9068, 0.7457, 0.9169, 0.7324, 0.9184, 0.726, 0.902, 0.7457, 0.8998, 0.7457, 0.8694, 0.723, 0.8698, 0.7212, 0.8321, 0.7457, 0.8314, 0.3364, 0.8884, 0.3241, 0.885, 0.3249, 0.866, 0.3407, 0.8691, 0.3431, 0.8299, 0.3275, 0.8282, 0.3306, 0.7921, 0.3474, 0.7971, 0.3407, 0.8691, 0.3249, 0.866, 0.3275, 0.8282, 0.3431, 0.8299, 0.7348, 0.7774, 0.7164, 0.7852, 0.7109, 0.7727, 0.724, 0.7653, 0.7457, 0.8314, 0.7212, 0.8321, 0.722, 0.7977, 0.7457, 0.7895, 0.7099, 0.7415, 0.6989, 0.7474, 0.687, 0.7222, 0.6958, 0.7176, 0.353, 0.7854, 0.3381, 0.7795, 0.3455, 0.7669, 0.3586, 0.7738, 0.3702, 0.7501, 0.3597, 0.7443, 0.3739, 0.7217, 0.3817, 0.7265, 0.6469, 0.6711, 0.6578, 0.6599, 0.6639, 0.6723, 0.6571, 0.675, 0.6775, 0.6787, 0.6689, 0.6832, 0.6639, 0.6723, 0.6703, 0.6695, 0.4051, 0.6925, 0.3948, 0.6875, 0.4022, 0.6756, 0.409, 0.6797, 0.6821, 0.6885, 0.6734, 0.693, 0.6689, 0.6832, 0.6775, 0.6787, 0.3993, 0.701, 0.3896, 0.696, 0.3948, 0.6875, 0.4051, 0.6925, 0.7972, 0.5058, 0.8346, 0.4757, 0.8747, 0.506, 0.8357, 0.5462, 0.409, 0.6797, 0.4022, 0.6756, 0.4097, 0.663, 0.4196, 0.6754, 0.7457, 0.8998, 0.726, 0.902, 0.7244, 0.8876, 0.7457, 0.886, 0.3371, 0.9068, 0.3234, 0.9008, 0.3241, 0.885, 0.3364, 0.8884, 0.1192, 0.3421, 0.1741, 0.3558, 0.1535, 0.3922, 0.1118, 0.3971, 0.2929, 0.2598, 0.2476, 0.2432, 0.2809, 0.2013, 0.3238, 0.2025, 0.3385, 0.08166, 0.2509, 0.1207, 0.2347, 0.08585, 0.33, 0.05407, 0.477, 0.2012, 0.4687, 0.1432, 0.4996, 0.1375, 0.4996, 0.1969, 0.2476, 0.6114, 0.2111, 0.6588, 0.1232, 0.5866, 0.1643, 0.5464, 0.09624, 0.4651, 0.05214, 0.4847, 0.03006, 0.4054, 0.07336, 0.4012, 0.4803, 0.2827, 0.4997, 0.2822, 0.4998, 0.3379, 0.4764, 0.3384, 0.471, 0.4036, 0.4998, 0.403, 0.4998, 0.4762, 0.4625, 0.4751, 0.2031, 0.2074, 0.2476, 0.2432, 0.2076, 0.301, 0.151, 0.275, 0.2223, 0.3725, 0.1741, 0.3558, 0.2076, 0.301, 0.2582, 0.3182, 0.3411, 0.4002, 0.2864, 0.3919, 0.3185, 0.3314, 0.3651, 0.3362, 0.3909, 0.2798, 0.3496, 0.2725, 0.3824, 0.2168, 0.4187, 0.2383, 0.151, 0.275, 0.2076, 0.301, 0.1741, 0.3558, 0.1192, 0.3421, 0.1098, 0.2529, 0.151, 0.275, 0.1192, 0.3421, 0.07679, 0.3324, 0.07679, 0.3324, 0.1192, 0.3421, 0.1118, 0.3971, 0.07336, 0.4012, 0.2582, 0.3182, 0.2076, 0.301, 0.2476, 0.2432, 0.2929, 0.2598, 0.2886, 0.3257, 0.2582, 0.3182, 0.2929, 0.2598, 0.3217, 0.2666, 0.3217, 0.2666, 0.2929, 0.2598, 0.3238, 0.2025, 0.3536, 0.2074, 0.3238, 0.2025, 0.2809, 0.2013, 0.2676, 0.1567, 0.356, 0.1216, 0.3536, 0.2074, 0.3238, 0.2025, 0.356, 0.1216, 0.3963, 0.1311, 0.3963, 0.1311, 0.4339, 0.07838, 0.4515, 0.09063, 0.4326, 0.1464, 0.4187, 0.2383, 0.3824, 0.2168, 0.4326, 0.1464, 0.4527, 0.2088, 0.4391, 0.2519, 0.4187, 0.2383, 0.4527, 0.2088, 0.4621, 0.2433, 0.4811, 0.2391, 0.477, 0.2012, 0.4996, 0.1969, 0.4997, 0.2375, 0.4625, 0.4751, 0.4998, 0.4762, 0.4999, 0.5728, 0.4438, 0.5656, 0.3825, 0.4512, 0.4239, 0.4683, 0.3866, 0.5443, 0.3258, 0.4808, 0.3258, 0.4808, 0.2835, 0.5586, 0.2027, 0.506, 0.2499, 0.4502, 0.1253, 0.5063, 0.08181, 0.5368, 0.05214, 0.4847, 0.09624, 0.4651, 0.2143, 0.4328, 0.1653, 0.476, 0.1364, 0.4451, 0.1845, 0.4151, 0.1845, 0.4151, 0.1364, 0.4451, 0.1118, 0.3971, 0.1535, 0.3922, 0.4811, 0.2391, 0.4997, 0.2375, 0.4997, 0.2822, 0.4803, 0.2827, 0.4391, 0.2519, 0.4621, 0.2433, 0.4591, 0.2833, 0.4265, 0.2845, 0.4265, 0.2845, 0.4591, 0.2833, 0.4505, 0.3383, 0.4096, 0.3379, 0.4764, 0.3384, 0.4998, 0.3379, 0.4998, 0.403, 0.471, 0.4036, 0.4096, 0.3379, 0.4505, 0.3383, 0.4393, 0.4026, 0.3927, 0.3994, 0.3927, 0.3994, 0.4393, 0.4026, 0.4239, 0.4683, 0.3825, 0.4512, 0.2676, 0.1567, 0.2809, 0.2013, 0.2476, 0.2432, 0.2031, 0.2074, 0.2509, 0.1207, 0.2676, 0.1567, 0.2031, 0.2074, 0.1715, 0.1756, 0.1715, 0.1756, 0.2031, 0.2074, 0.151, 0.275, 0.1098, 0.2529, 0.1845, 0.4151, 0.1535, 0.3922, 0.1741, 0.3558, 0.2223, 0.3725, 0.2143, 0.4328, 0.1845, 0.4151, 0.2223, 0.3725, 0.2537, 0.3828, 0.2537, 0.3828, 0.2223, 0.3725, 0.2582, 0.3182, 0.2886, 0.3257, 0.3258, 0.4808, 0.2499, 0.4502, 0.2864, 0.3919, 0.3411, 0.4002, 0.3825, 0.4512, 0.3258, 0.4808, 0.3411, 0.4002, 0.3927, 0.3994, 0.3927, 0.3994, 0.3411, 0.4002, 0.3651, 0.3362, 0.4096, 0.3379, 0.3651, 0.3362, 0.3185, 0.3314, 0.3496, 0.2725, 0.3909, 0.2798, 0.4096, 0.3379, 0.3651, 0.3362, 0.3909, 0.2798, 0.4265, 0.2845, 0.4265, 0.2845, 0.3909, 0.2798, 0.4187, 0.2383, 0.4391, 0.2519, 0.2835, 0.9299, 0.2707, 0.926, 0.2756, 0.9068, 0.2857, 0.9197, 0.3385, 0.08166, 0.4004, 0.04311, 0.4154, 0.06488, 0.356, 0.1216, 0.4687, 0.1432, 0.4711, 0.09509, 0.4995, 0.09296, 0.4996, 0.1375, 0.767, 0.8876, 0.7684, 0.8698, 0.7907, 0.872, 0.7856, 0.891, 0.2935, 0.9144, 0.2893, 0.9008, 0.3064, 0.8982, 0.3064, 0.9121, 0.759, 0.9184, 0.7653, 0.9019, 0.7829, 0.9078, 0.7704, 0.9237, 0.7684, 0.8698, 0.7701, 0.8321, 0.7898, 0.8315, 0.7907, 0.872, 0.8166, 0.8595, 0.8224, 0.8691, 0.8104, 0.8824, 0.7907, 0.872, 0.2886, 0.885, 0.2878, 0.866, 0.3063, 0.8643, 0.3064, 0.8829, 0.2852, 0.8282, 0.2821, 0.7921, 0.3063, 0.7796, 0.3063, 0.8264, 0.2461, 0.861, 0.2465, 0.83, 0.2696, 0.8299, 0.272, 0.8691, 0.2878, 0.866, 0.2852, 0.8282, 0.3063, 0.8264, 0.3063, 0.8643, 0.7749, 0.7852, 0.7805, 0.7727, 0.7945, 0.7771, 0.7907, 0.7883, 0.7701, 0.8321, 0.7693, 0.7977, 0.7868, 0.7995, 0.7898, 0.8315, 0.2465, 0.83, 0.2396, 0.8005, 0.2653, 0.7971, 0.2696, 0.8299, 0.8597, 0.9144, 0.8781, 0.9202, 0.8749, 0.9291, 0.8562, 0.925, 0.2763, 0.8884, 0.2553, 0.8939, 0.25, 0.8801, 0.272, 0.8691, 0.2707, 0.926, 0.2589, 0.9229, 0.2584, 0.9087, 0.2756, 0.9068, 0.7856, 0.891, 0.8046, 0.8972, 0.8001, 0.9126, 0.7829, 0.9078, 0.1219, 0.9349, 0.1046, 0.9408, 0.1014, 0.9329, 0.1168, 0.9227, 0.8685, 0.8937, 0.8839, 0.902, 0.8811, 0.9113, 0.8634, 0.9041, 0.2066, 0.9301, 0.1891, 0.9324, 0.1862, 0.9236, 0.2042, 0.9199, 0.2011, 0.9093, 0.183, 0.9145, 0.18, 0.9061, 0.1975, 0.8996, 0.09193, 0.9452, 0.09145, 0.9291, 0.1014, 0.9329, 0.1046, 0.9408, 0.9399, 0.9403, 0.9569, 0.946, 0.9547, 0.9542, 0.9364, 0.9531, 0.9531, 0.9135, 0.9699, 0.9341, 0.9601, 0.9382, 0.9448, 0.9281, 0.1274, 0.964, 0.1016, 0.9581, 0.107, 0.949, 0.1254, 0.9476, 0.7924, 0.7474, 0.8043, 0.7222, 0.8138, 0.7264, 0.8042, 0.7517, 0.2385, 0.7898, 0.2373, 0.7791, 0.2541, 0.7738, 0.2597, 0.7854, 0.2746, 0.7795, 0.2671, 0.7669, 0.2801, 0.7579, 0.2932, 0.7688, 0.7518, 0.7577, 0.758, 0.753, 0.7673, 0.7653, 0.7565, 0.7774, 0.8025, 0.6712, 0.8182, 0.6591, 0.821, 0.6694, 0.8138, 0.6787, 0.2297, 0.7553, 0.2221, 0.7315, 0.231, 0.7266, 0.2425, 0.7502, 0.253, 0.7443, 0.2388, 0.7217, 0.2466, 0.7166, 0.2634, 0.7373, 0.7719, 0.7327, 0.7857, 0.7124, 0.7956, 0.7176, 0.7814, 0.7415, 0.8335, 0.6598, 0.8274, 0.6722, 0.821, 0.6694, 0.8182, 0.6591, 0.8224, 0.6832, 0.8274, 0.6722, 0.8342, 0.675, 0.8317, 0.6871, 0.1937, 0.6964, 0.193, 0.6755, 0.2037, 0.6798, 0.2076, 0.6925, 0.2178, 0.6875, 0.2104, 0.6757, 0.2171, 0.6709, 0.227, 0.6804, 0.7941, 0.6918, 0.8025, 0.6712, 0.8138, 0.6787, 0.8047, 0.6982, 0.8134, 0.7027, 0.8224, 0.6832, 0.8317, 0.6871, 0.8228, 0.7068, 0.2079, 0.714, 0.1937, 0.6964, 0.2076, 0.6925, 0.2193, 0.7095, 0.2283, 0.7046, 0.2178, 0.6875, 0.227, 0.6804, 0.2368, 0.6985, 0.1524, 0.9247, 0.1219, 0.9349, 0.1168, 0.9227, 0.1484, 0.9144, 0.909, 0.9302, 0.9399, 0.9403, 0.9364, 0.9531, 0.9057, 0.9411, 0.9185, 0.9077, 0.9531, 0.9135, 0.9448, 0.9281, 0.9129, 0.9197, 0.1583, 0.9482, 0.1274, 0.964, 0.1254, 0.9476, 0.1558, 0.9356, 0.3185, 0.3314, 0.2886, 0.3257, 0.3217, 0.2666, 0.3496, 0.2725, 0.3496, 0.2725, 0.3217, 0.2666, 0.3536, 0.2074, 0.3824, 0.2168, 0.3824, 0.2168, 0.3536, 0.2074, 0.3963, 0.1311, 0.4326, 0.1464, 0.356, 0.1216, 0.4154, 0.06488, 0.4339, 0.07838, 0.3963, 0.1311, 0.1643, 0.5464, 0.1232, 0.5866, 0.08181, 0.5368, 0.1253, 0.5063, 0.2499, 0.4502, 0.2027, 0.506, 0.1653, 0.476, 0.2143, 0.4328, 0.2499, 0.4502, 0.2143, 0.4328, 0.2537, 0.3828, 0.2864, 0.3919, 0.2864, 0.3919, 0.2537, 0.3828, 0.2886, 0.3257, 0.3185, 0.3314, 0.7704, 0.9237, 0.7829, 0.9078, 0.7879, 0.9268, 0.7761, 0.9326, 0.272, 0.8691, 0.25, 0.8801, 0.2383, 0.8684, 0.2461, 0.861, 0.7907, 0.872, 0.7898, 0.8315, 0.8135, 0.8288, 0.8166, 0.8595, 0.7898, 0.8315, 0.7868, 0.7995, 0.8071, 0.8001, 0.8135, 0.8288, 0.7829, 0.9078, 0.8001, 0.9126, 0.7996, 0.9273, 0.7879, 0.9268, 0.1975, 0.8996, 0.18, 0.9061, 0.1769, 0.8969, 0.1923, 0.8898, 0.8562, 0.925, 0.8749, 0.9291, 0.8721, 0.9379, 0.854, 0.9352, 0.9569, 0.946, 0.9601, 0.9382, 0.9699, 0.9341, 0.9697, 0.9503, 0.1168, 0.9227, 0.1014, 0.9329, 0.09145, 0.9291, 0.1082, 0.9083, 0.9364, 0.9531, 0.9547, 0.9542, 0.9601, 0.9634, 0.9344, 0.9696, 0.7907, 0.7883, 0.7945, 0.7771, 0.8089, 0.7793, 0.808, 0.7897, 0.2932, 0.7688, 0.2801, 0.7579, 0.2908, 0.742, 0.2986, 0.7432, 0.227, 0.6804, 0.2171, 0.6709, 0.2187, 0.6591, 0.237, 0.6696, 0.8042, 0.7517, 0.8138, 0.7264, 0.8238, 0.7307, 0.8164, 0.755, 0.2634, 0.7373, 0.2466, 0.7166, 0.255, 0.7108, 0.2729, 0.7264, 0.2104, 0.6757, 0.203, 0.663, 0.2187, 0.6591, 0.2171, 0.6709, 0.8317, 0.6871, 0.8342, 0.675, 0.8444, 0.671, 0.8447, 0.6911, 0.2368, 0.6985, 0.227, 0.6804, 0.237, 0.6696, 0.246, 0.6902, 0.8228, 0.7068, 0.8317, 0.6871, 0.8447, 0.6911, 0.8343, 0.7109, 0.1484, 0.9144, 0.1168, 0.9227, 0.1082, 0.9083, 0.1425, 0.9026, 0.9057, 0.9411, 0.9364, 0.9531, 0.9344, 0.9696, 0.9033, 0.9537, 0.7653, 0.9019, 0.767, 0.8876, 0.7856, 0.891, 0.7829, 0.9078, 0.2893, 0.9008, 0.2886, 0.885, 0.3064, 0.8829, 0.3064, 0.8982, 0.8634, 0.9041, 0.8811, 0.9113, 0.8781, 0.9202, 0.8597, 0.9144, 0.2756, 0.9068, 0.2584, 0.9087, 0.2553, 0.8939, 0.2763, 0.8884, 0.7907, 0.872, 0.8104, 0.8824, 0.8046, 0.8972, 0.7856, 0.891, 0.1254, 0.9476, 0.107, 0.949, 0.1046, 0.9408, 0.1219, 0.9349, 0.2042, 0.9199, 0.1862, 0.9236, 0.183, 0.9145, 0.2011, 0.9093, 0.1016, 0.9581, 0.09193, 0.9452, 0.1046, 0.9408, 0.107, 0.949, 0.9448, 0.9281, 0.9601, 0.9382, 0.9569, 0.946, 0.9399, 0.9403, 0.1558, 0.9356, 0.1254, 0.9476, 0.1219, 0.9349, 0.1524, 0.9247, 0.9129, 0.9197, 0.9448, 0.9281, 0.9399, 0.9403, 0.909, 0.9302, 0.9547, 0.9542, 0.9569, 0.946, 0.9697, 0.9503, 0.9601, 0.9634, 0.356, 0.1216, 0.2676, 0.1567, 0.2509, 0.1207, 0.3385, 0.08166, 0.4527, 0.2088, 0.4326, 0.1464, 0.4687, 0.1432, 0.477, 0.2012, 0.2835, 0.5586, 0.2476, 0.6114, 0.1643, 0.5464, 0.2027, 0.506, 0.1364, 0.4451, 0.09624, 0.4651, 0.07336, 0.4012, 0.1118, 0.3971, 0.4591, 0.2833, 0.4803, 0.2827, 0.4764, 0.3384, 0.4505, 0.3383, 0.4393, 0.4026, 0.471, 0.4036, 0.4625, 0.4751, 0.4239, 0.4683, 0.06749, 0.2295, 0.1098, 0.2529, 0.07679, 0.3324, 0.03344, 0.3228, 0.03344, 0.3228, 0.07679, 0.3324, 0.07336, 0.4012, 0.03006, 0.4054, 0.4621, 0.2433, 0.4527, 0.2088, 0.477, 0.2012, 0.4811, 0.2391, 0.4239, 0.4683, 0.4625, 0.4751, 0.4438, 0.5656, 0.3866, 0.5443, 0.1653, 0.476, 0.1253, 0.5063, 0.09624, 0.4651, 0.1364, 0.4451, 0.4621, 0.2433, 0.4811, 0.2391, 0.4803, 0.2827, 0.4591, 0.2833, 0.4505, 0.3383, 0.4764, 0.3384, 0.471, 0.4036, 0.4393, 0.4026, 0.2347, 0.08585, 0.2509, 0.1207, 0.1715, 0.1756, 0.1398, 0.1414, 0.1398, 0.1414, 0.1715, 0.1756, 0.1098, 0.2529, 0.06749, 0.2295, 0.33, 0.05407, 0.3862, 0.01792, 0.4004, 0.04311, 0.3385, 0.08166, 0.4326, 0.1464, 0.4515, 0.09063, 0.4711, 0.09509, 0.4687, 0.1432, 0.7457, 0.886, 0.7457, 0.8694, 0.7684, 0.8698, 0.767, 0.8876, 0.2857, 0.9197, 0.2756, 0.9068, 0.2893, 0.9008, 0.2935, 0.9144, 0.7457, 0.9169, 0.7457, 0.8998, 0.7653, 0.9019, 0.759, 0.9184, 0.7457, 0.8694, 0.7457, 0.8314, 0.7701, 0.8321, 0.7684, 0.8698, 0.2763, 0.8884, 0.272, 0.8691, 0.2878, 0.866, 0.2886, 0.885, 0.2696, 0.8299, 0.2653, 0.7971, 0.2821, 0.7921, 0.2852, 0.8282, 0.272, 0.8691, 0.2696, 0.8299, 0.2852, 0.8282, 0.2878, 0.866, 0.7565, 0.7774, 0.7673, 0.7653, 0.7805, 0.7727, 0.7749, 0.7852, 0.7457, 0.8314, 0.7457, 0.7895, 0.7693, 0.7977, 0.7701, 0.8321, 0.7814, 0.7415, 0.7956, 0.7176, 0.8043, 0.7222, 0.7924, 0.7474, 0.2597, 0.7854, 0.2541, 0.7738, 0.2671, 0.7669, 0.2746, 0.7795, 0.2425, 0.7502, 0.231, 0.7266, 0.2388, 0.7217, 0.253, 0.7443, 0.8444, 0.671, 0.8342, 0.675, 0.8274, 0.6722, 0.8335, 0.6598, 0.8138, 0.6787, 0.821, 0.6694, 0.8274, 0.6722, 0.8224, 0.6832, 0.2076, 0.6925, 0.2037, 0.6798, 0.2104, 0.6757, 0.2178, 0.6875, 0.8047, 0.6982, 0.8138, 0.6787, 0.8224, 0.6832, 0.8134, 0.7027, 0.2193, 0.7095, 0.2076, 0.6925, 0.2178, 0.6875, 0.2283, 0.7046, 0.2027, 0.506, 0.1643, 0.5464, 0.1253, 0.5063, 0.1653, 0.476, 0.2037, 0.6798, 0.193, 0.6755, 0.203, 0.663, 0.2104, 0.6757, 0.7457, 0.8998, 0.7457, 0.886, 0.767, 0.8876, 0.7653, 0.9019, 0.2756, 0.9068, 0.2763, 0.8884, 0.2886, 0.885, 0.2893, 0.9008, 0.7056, 0.7124, 0.6958, 0.7176, 0.6866, 0.6982, 0.6972, 0.6918, 0.687, 0.7222, 0.6775, 0.7264, 0.6685, 0.7068, 0.6779, 0.7027, 0.3906, 0.7315, 0.3817, 0.7265, 0.3934, 0.7095, 0.4047, 0.7139, 0.3739, 0.7217, 0.366, 0.7166, 0.3758, 0.6984, 0.3844, 0.7046, 0.366, 0.7166, 0.3576, 0.7108, 0.3666, 0.6902, 0.3758, 0.6984, 0.6775, 0.7264, 0.6675, 0.7308, 0.657, 0.7109, 0.6685, 0.7068, 0.6958, 0.7176, 0.687, 0.7222, 0.6779, 0.7027, 0.6866, 0.6982, 0.3817, 0.7265, 0.3739, 0.7217, 0.3844, 0.7046, 0.3934, 0.7095, 0.7109, 0.7727, 0.6968, 0.7771, 0.6871, 0.7518, 0.6989, 0.7474, 0.3754, 0.7791, 0.3586, 0.7738, 0.3702, 0.7501, 0.383, 0.7553, 0.3455, 0.7669, 0.3326, 0.7579, 0.3493, 0.7372, 0.3597, 0.7443, 0.7333, 0.753, 0.724, 0.7653, 0.7099, 0.7415, 0.7194, 0.7327, 0.6968, 0.7771, 0.6825, 0.7793, 0.675, 0.755, 0.6871, 0.7518, 0.3326, 0.7579, 0.3219, 0.742, 0.3398, 0.7264, 0.3493, 0.7372, 0.724, 0.7653, 0.7109, 0.7727, 0.6989, 0.7474, 0.7099, 0.7415, 0.3586, 0.7738, 0.3455, 0.7669, 0.3597, 0.7443, 0.3702, 0.7501, 0.7805, 0.7727, 0.7924, 0.7474, 0.8042, 0.7517, 0.7945, 0.7771, 0.2373, 0.7791, 0.2297, 0.7553, 0.2425, 0.7502, 0.2541, 0.7738, 0.2671, 0.7669, 0.253, 0.7443, 0.2634, 0.7373, 0.2801, 0.7579, 0.758, 0.753, 0.7719, 0.7327, 0.7814, 0.7415, 0.7673, 0.7653, 0.7945, 0.7771, 0.8042, 0.7517, 0.8164, 0.755, 0.8089, 0.7793, 0.2801, 0.7579, 0.2634, 0.7373, 0.2729, 0.7264, 0.2908, 0.742, 0.7673, 0.7653, 0.7814, 0.7415, 0.7924, 0.7474, 0.7805, 0.7727, 0.2541, 0.7738, 0.2425, 0.7502, 0.253, 0.7443, 0.2671, 0.7669, 0.7857, 0.7124, 0.7941, 0.6918, 0.8047, 0.6982, 0.7956, 0.7176, 0.8043, 0.7222, 0.8134, 0.7027, 0.8228, 0.7068, 0.8138, 0.7264, 0.2221, 0.7315, 0.2079, 0.714, 0.2193, 0.7095, 0.231, 0.7266, 0.2388, 0.7217, 0.2283, 0.7046, 0.2368, 0.6985, 0.2466, 0.7166, 0.2466, 0.7166, 0.2368, 0.6985, 0.246, 0.6902, 0.255, 0.7108, 0.8138, 0.7264, 0.8228, 0.7068, 0.8343, 0.7109, 0.8238, 0.7307, 0.7956, 0.7176, 0.8047, 0.6982, 0.8134, 0.7027, 0.8043, 0.7222, 0.231, 0.7266, 0.2193, 0.7095, 0.2283, 0.7046, 0.2388, 0.7217, 0.722, 0.7977, 0.7046, 0.7995, 0.7007, 0.7883, 0.7164, 0.7852, 0.3731, 0.8005, 0.3474, 0.7971, 0.353, 0.7854, 0.3742, 0.7898, 0.3306, 0.7921, 0.3063, 0.7796, 0.3195, 0.7687, 0.3381, 0.7795, 0.7457, 0.7624, 0.7457, 0.7895, 0.7348, 0.7774, 0.7395, 0.7577, 0.7046, 0.7995, 0.6842, 0.8001, 0.6834, 0.7897, 0.7007, 0.7883, 0.3063, 0.7796, 0.3063, 0.7444, 0.3141, 0.7432, 0.3195, 0.7687, 0.7457, 0.7895, 0.722, 0.7977, 0.7164, 0.7852, 0.7348, 0.7774, 0.3474, 0.7971, 0.3306, 0.7921, 0.3381, 0.7795, 0.353, 0.7854, 0.7693, 0.7977, 0.7749, 0.7852, 0.7907, 0.7883, 0.7868, 0.7995, 0.2396, 0.8005, 0.2385, 0.7898, 0.2597, 0.7854, 0.2653, 0.7971, 0.2821, 0.7921, 0.2746, 0.7795, 0.2932, 0.7688, 0.3063, 0.7796, 0.7457, 0.7624, 0.7518, 0.7577, 0.7565, 0.7774, 0.7457, 0.7895, 0.7868, 0.7995, 0.7907, 0.7883, 0.808, 0.7897, 0.8071, 0.8001, 0.3063, 0.7796, 0.2932, 0.7688, 0.2986, 0.7432, 0.3063, 0.7444, 0.7457, 0.7895, 0.7565, 0.7774, 0.7749, 0.7852, 0.7693, 0.7977, 0.2653, 0.7971, 0.2597, 0.7854, 0.2746, 0.7795, 0.2821, 0.7921, 0.6972, 0.6918, 0.6866, 0.6982, 0.6821, 0.6885, 0.693, 0.6815, 0.6779, 0.7027, 0.6685, 0.7068, 0.6641, 0.697, 0.6734, 0.693, 0.4047, 0.7139, 0.3934, 0.7095, 0.3993, 0.701, 0.4118, 0.7051, 0.3844, 0.7046, 0.3758, 0.6984, 0.3807, 0.6894, 0.3896, 0.696, 0.3758, 0.6984, 0.3666, 0.6902, 0.3711, 0.6799, 0.3807, 0.6894, 0.6685, 0.7068, 0.657, 0.7109, 0.6518, 0.701, 0.6641, 0.697, 0.6866, 0.6982, 0.6779, 0.7027, 0.6734, 0.693, 0.6821, 0.6885, 0.3934, 0.7095, 0.3844, 0.7046, 0.3896, 0.696, 0.3993, 0.701, 0.8046, 0.8972, 0.8414, 0.9087, 0.8375, 0.9208, 0.8001, 0.9126, 0.8224, 0.8691, 0.8531, 0.8855, 0.8458, 0.8969, 0.8104, 0.8824, 0.2589, 0.9229, 0.224, 0.9277, 0.2223, 0.9162, 0.2584, 0.9087, 0.2553, 0.8939, 0.2191, 0.9042, 0.215, 0.8931, 0.25, 0.8801, 0.25, 0.8801, 0.215, 0.8931, 0.2076, 0.8826, 0.2383, 0.8684, 0.8001, 0.9126, 0.8375, 0.9208, 0.8359, 0.9326, 0.7996, 0.9273, 0.8104, 0.8824, 0.8458, 0.8969, 0.8414, 0.9087, 0.8046, 0.8972, 0.2584, 0.9087, 0.2223, 0.9162, 0.2191, 0.9042, 0.2553, 0.8939, 0.6868, 0.8972, 0.6913, 0.9126, 0.6539, 0.9209, 0.65, 0.9087, 0.669, 0.8691, 0.681, 0.8825, 0.6456, 0.8969, 0.6382, 0.8856, 0.3538, 0.9229, 0.3543, 0.9087, 0.3904, 0.9161, 0.3887, 0.9276, 0.3574, 0.8939, 0.3627, 0.8801, 0.3977, 0.8931, 0.3936, 0.9042, 0.3627, 0.8801, 0.3744, 0.8684, 0.4051, 0.8826, 0.3977, 0.8931, 0.6913, 0.9126, 0.6918, 0.9273, 0.6555, 0.9326, 0.6539, 0.9209, 0.681, 0.8825, 0.6868, 0.8972, 0.65, 0.9087, 0.6456, 0.8969, 0.3543, 0.9087, 0.3574, 0.8939, 0.3936, 0.9042, 0.3904, 0.9161, 0.4297, 0.9145, 0.4327, 0.9061, 0.4643, 0.9144, 0.4603, 0.9247, 0.6133, 0.9202, 0.6165, 0.9291, 0.5858, 0.9411, 0.5824, 0.9303, 0.6075, 0.902, 0.6103, 0.9113, 0.5785, 0.9197, 0.5729, 0.9077, 0.4236, 0.9324, 0.4265, 0.9236, 0.4569, 0.9356, 0.4544, 0.9482, 0.4327, 0.9061, 0.4358, 0.8969, 0.4702, 0.9026, 0.4643, 0.9144, 0.6165, 0.9291, 0.6193, 0.9379, 0.5882, 0.9537, 0.5858, 0.9411, 0.4265, 0.9236, 0.4297, 0.9145, 0.4603, 0.9247, 0.4569, 0.9356, 0.6103, 0.9113, 0.6133, 0.9202, 0.5824, 0.9303, 0.5785, 0.9197, 0.65, 0.9087, 0.6539, 0.9209, 0.6352, 0.925, 0.6317, 0.9144, 0.6382, 0.8856, 0.6456, 0.8969, 0.628, 0.9041, 0.6229, 0.8938, 0.3887, 0.9276, 0.3904, 0.9161, 0.4085, 0.9199, 0.4061, 0.93, 0.3936, 0.9042, 0.3977, 0.8931, 0.4152, 0.8996, 0.4117, 0.9093, 0.3977, 0.8931, 0.4051, 0.8826, 0.4204, 0.8897, 0.4152, 0.8996, 0.6539, 0.9209, 0.6555, 0.9326, 0.6374, 0.9352, 0.6352, 0.925, 0.6456, 0.8969, 0.65, 0.9087, 0.6317, 0.9144, 0.628, 0.9041, 0.3904, 0.9161, 0.3936, 0.9042, 0.4117, 0.9093, 0.4085, 0.9199, 0.183, 0.9145, 0.1524, 0.9247, 0.1484, 0.9144, 0.18, 0.9061, 0.8781, 0.9202, 0.909, 0.9302, 0.9057, 0.9411, 0.8749, 0.9291, 0.8839, 0.902, 0.9185, 0.9077, 0.9129, 0.9197, 0.8811, 0.9113, 0.1891, 0.9324, 0.1583, 0.9482, 0.1558, 0.9356, 0.1862, 0.9236, 0.18, 0.9061, 0.1484, 0.9144, 0.1425, 0.9026, 0.1769, 0.8969, 0.8749, 0.9291, 0.9057, 0.9411, 0.9033, 0.9537, 0.8721, 0.9379, 0.1862, 0.9236, 0.1558, 0.9356, 0.1524, 0.9247, 0.183, 0.9145, 0.8811, 0.9113, 0.9129, 0.9197, 0.909, 0.9302, 0.8781, 0.9202, 0.8414, 0.9087, 0.8597, 0.9144, 0.8562, 0.925, 0.8375, 0.9208, 0.8531, 0.8855, 0.8685, 0.8937, 0.8634, 0.9041, 0.8458, 0.8969, 0.224, 0.9277, 0.2066, 0.9301, 0.2042, 0.9199, 0.2223, 0.9162, 0.2191, 0.9042, 0.2011, 0.9093, 0.1975, 0.8996, 0.215, 0.8931, 0.215, 0.8931, 0.1975, 0.8996, 0.1923, 0.8898, 0.2076, 0.8826, 0.8375, 0.9208, 0.8562, 0.925, 0.854, 0.9352, 0.8359, 0.9326, 0.8458, 0.8969, 0.8634, 0.9041, 0.8597, 0.9144, 0.8414, 0.9087, 0.2223, 0.9162, 0.2042, 0.9199, 0.2011, 0.9093, 0.2191, 0.9042])
me_cube_001.materials.append(mat_material_001)
me_cube_001.use_remesh_preserve_volume = False
me_cube_001.use_remesh_preserve_attributes = False
me_cube_001.use_mirror_vertex_groups = False
me_cube_001.use_paint_bone_selection = False
me_cube_001.use_paint_mask_vertex = True
me_cube_001.update()
arm_armature = bpy.data.armatures.new('Armature')  # bones are not reproduced

# ---- objects
ob_armature = bpy.data.objects.new('Armature', arm_armature)
ob_cube = bpy.data.objects.new('Cube', me_cube_001)
ob_lamp = bpy.data.objects.new('Lamp', light_lamp)
ob_camera = bpy.data.objects.new('Camera', cam_camera)

# ---- transforms, parenting, visibility, modifiers, constraints
ob_armature.location = (0.0, 0.0, -0.03849)
ob_armature.display_type = 'WIRE'
ob_armature.show_in_front = True
ob_armature.lineart.crease_threshold = 0.0
ob_cube.parent = ob_armature
ob_cube.matrix_parent_inverse = Matrix(((1.0, 0.0, 0.0, 0.0), (0.0, 1.0, 0.0, 0.0), (0.0, 0.0, 1.0, 0.03849), (0.0, 0.0, 0.0, 1.0)))
ob_cube.location = (0.0, 0.0, 2.157)
ob_cube.lock_rotations_4d = False
ob_cube.empty_display_type = 'ARROWS'
ob_cube.lineart.crease_threshold = 0.0
_vg = ob_cube.vertex_groups.new(name='Gövde')
for _i, _w in zip([45, 46, 47, 48, 49, 50, 63, 64, 92, 93, 94, 101, 111, 142, 143, 144, 145, 146, 147, 148, 149, 158, 225, 226, 227, 228, 229, 230, 231, 232, 233, 234, 235, 236, 249, 250, 279, 280, 281, 282, 289, 299, 300, 332, 333, 334, 335, 336, 337, 338, 339, 348, 358, 361, 363, 364, 365, 366, 369, 371, 372, 373, 382, 383, 384, 385, 386, 387, 388, 389, 390, 391, 392, 393, 394, 395, 396, 397], [0.05943, 0.1068, 0.4214, 0.6031, 0.1068, 0.08723, 0.06129, 0.08094, 0.1185, 0.5452, 0.05499, 0.08061, 0.005973, 0.06253, 0.1423, 0.4148, 0.6653, 0.2185, 0.1997, 0.009669, 0.008831, 0.04091, 0.06149, 0.1486, 0.05914, 0.1078, 0.4521, 0.7416, 0.4248, 0.6118, 0.6465, 0.6939, 0.1074, 0.08802, 0.0613, 0.08095, 0.8086, 0.1201, 0.5545, 0.05569, 0.08061, 0.04723, 0.006254, 0.06209, 0.1424, 0.4168, 0.6713, 0.2189, 0.2004, 0.009739, 0.00892, 0.04071, 0.04047, 0.03065, 0.0403, 0.004415, 0.004835, 0.04048, 0.03065, 0.04031, 0.00446, 0.004869, 0.3874, 0.04361, 0.05341, 0.3539, 0.0275, 0.4446, 0.1043, 0.1141, 0.3874, 0.04401, 0.05372, 0.3539, 0.02785, 0.4446, 0.1046, 0.1143]): _vg.add([_i], _w, 'REPLACE')
_vg = ob_cube.vertex_groups.new(name='Vücut')
for _i, _w in zip([31, 41, 42, 43, 44, 45, 46, 47, 48, 49, 52, 53, 54, 87, 90, 91, 92, 93, 96, 111, 112, 113, 114, 131, 138, 139, 140, 141, 142, 143, 144, 145, 146, 158, 159, 189, 207, 217, 218, 219, 220, 221, 222, 223, 224, 225, 226, 227, 228, 229, 230, 231, 232, 233, 235, 238, 239, 240, 274, 277, 278, 280, 281, 284, 299, 300, 301, 302, 303, 304, 321, 328, 329, 330, 331, 332, 333, 334, 335, 336, 348, 349, 384, 385, 389, 392, 393, 397, 406, 407, 408, 410, 412, 413, 414, 415, 416, 418, 420, 421, 430, 432, 434, 435, 436, 437, 446, 448, 450, 451, 452, 453], [0.04336, 0.05029, 0.5887, 0.0401, 0.1939, 0.6103, 0.182, 0.3879, 0.08187, 0.05026, 0.02913, 0.0967, 0.03691, 0.03565, 0.1746, 0.04568, 0.1577, 0.1299, 0.03833, 0.2107, 0.2469, 0.03566, 0.05233, 0.07728, 0.02986, 0.792, 0.1796, 0.6791, 0.7839, 0.5739, 0.4586, 0.1081, 0.06868, 0.6356, 0.5313, 0.08848, 0.04351, 0.04478, 0.8647, 0.05039, 0.5899, 0.4644, 0.8198, 0.04026, 0.1944, 0.8422, 0.6849, 0.6156, 0.1826, 0.4783, 0.1079, 0.3899, 0.08022, 0.03156, 0.05041, 0.02921, 0.09746, 0.03705, 0.03577, 0.1749, 0.04579, 0.1585, 0.1283, 0.03851, 0.7774, 0.2114, 0.2483, 0.68, 0.03577, 0.05268, 0.07741, 0.02991, 0.7928, 0.18, 0.6807, 0.7873, 0.5766, 0.4599, 0.1068, 0.06886, 0.6377, 0.5337, 0.02513, 0.01578, 0.03434, 0.02521, 0.01578, 0.03443, 0.01852, 0.01461, 0.04873, 0.01926, 0.01789, 0.02634, 0.01845, 0.01457, 0.04835, 0.01916, 0.01783, 0.02616, 0.007283, 0.009581, 0.008915, 0.01308, 0.009227, 0.02417, 0.007303, 0.009628, 0.008944, 0.01317, 0.009262, 0.02436]): _vg.add([_i], _w, 'REPLACE')
_vg = ob_cube.vertex_groups.new(name='Kafa')
for _i, _w in zip([0, 1, 2, 3, 4, 5, 6, 7, 8, 9, 10, 11, 12, 13, 14, 15, 16, 17, 18, 19, 20, 21, 22, 23, 24, 25, 26, 27, 28, 29, 30, 31, 32, 33, 34, 35, 36, 37, 38, 39, 40, 41, 42, 83, 84, 85, 86, 87, 88, 89, 90, 122, 123, 124, 125, 126, 127, 128, 129, 130, 131, 132, 133, 134, 135, 136, 137, 138, 139, 156, 160, 161, 162, 163, 164, 165, 166, 167, 168, 169, 170, 171, 172, 173, 174, 175, 176, 177, 178, 179, 180, 181, 182, 183, 184, 185, 186, 187, 188, 189, 190, 191, 192, 193, 194, 195, 196, 197, 198, 199, 200, 201, 202, 203, 204, 205, 206, 207, 208, 209, 210, 211, 212, 213, 214, 215, 216, 217, 218, 219, 220, 269, 270, 271, 272, 273, 274, 275, 276, 277, 312, 313, 314, 315, 316, 317, 318, 319, 320, 321, 322, 323, 324, 325, 326, 327, 328, 329, 346], [0.9974, 0.9893, 1.0, 0.9993, 0.9968, 1.0, 0.9974, 1.0, 0.9953, 0.9805, 0.9999, 0.9958, 0.9988, 1.0, 0.9995, 0.9607, 0.9989, 1.0, 0.9945, 1.0, 1.0, 0.8075, 1.0, 0.9997, 0.9981, 0.9969, 0.9999, 0.9993, 0.9983, 0.9991, 0.9918, 0.9323, 0.9117, 1.0, 1.0, 0.9985, 0.9994, 1.0, 0.9995, 0.9995, 1.0, 0.08645, 0.109, 0.9854, 1.0, 0.9961, 0.9907, 0.8379, 1.0, 0.9993, 0.09927, 0.9988, 0.9997, 0.9417, 1.0, 0.6642, 1.0, 0.9955, 0.9989, 0.9995, 0.9028, 0.8693, 1.0, 1.0, 0.9845, 0.9986, 1.0, 0.07444, 0.0928, 1.0, 0.9642, 1.0, 1.0, 1.0, 0.938, 0.9856, 0.9988, 0.9995, 1.0, 1.0, 1.0, 0.9999, 0.6288, 1.0, 0.9922, 0.9994, 0.9999, 1.0, 1.0, 1.0, 1.0, 1.0, 1.0, 0.9509, 0.972, 0.9813, 1.0, 1.0, 1.0, 0.8957, 0.8583, 0.8065, 1.0, 1.0, 0.9999, 0.9918, 0.9769, 0.9978, 1.0, 1.0, 0.9999, 1.0, 0.9997, 1.0, 1.0, 1.0, 1.0, 0.9322, 0.9059, 1.0, 1.0, 0.9781, 0.9969, 1.0, 1.0, 1.0, 1.0, 0.06988, 0.07605, 0.08641, 0.1087, 1.0, 0.9983, 1.0, 1.0, 1.0, 0.8366, 1.0, 1.0, 0.09915, 0.9999, 1.0, 0.9411, 0.9999, 0.6641, 1.0, 0.9915, 0.9998, 1.0, 0.9027, 0.8693, 1.0, 0.9999, 0.9761, 0.9972, 1.0, 0.07442, 0.09252, 1.0]): _vg.add([_i], _w, 'REPLACE')
_vg = ob_cube.vertex_groups.new(name='Bone.002_R.004')
for _i, _w in zip([4, 15, 21, 32, 41, 42, 43, 44, 45, 46, 47, 48, 51, 52, 53, 54, 87, 90, 91, 92, 93, 95, 96, 111, 112, 113, 114, 124, 126, 132, 138, 139, 140, 141, 142, 143, 145, 158, 159, 164, 172, 190, 217, 221, 222, 225, 226, 299, 302, 316, 322, 328, 330, 349, 414, 415, 416, 417, 418, 419, 420, 421, 430, 431, 432, 433, 434, 435, 436, 437], [0.01033, 0.007777, 0.1486, 0.06166, 0.8252, 0.2723, 0.7807, 0.5706, 0.1179, 0.4092, 0.009135, 0.07096, 0.1104, 0.1012, 0.0659, 0.0836, 0.1167, 0.6975, 0.7891, 0.3417, 0.0666, 0.1112, 0.08212, 0.4601, 0.4627, 0.08661, 0.0907, 0.01315, 0.238, 0.07772, 0.8125, 0.0912, 0.6805, 0.1856, 0.0623, 0.1399, 0.02435, 0.1778, 0.286, 0.006726, 0.1748, 0.06577, 0.4395, 0.2372, 0.04938, 0.003469, 0.03606, 0.05132, 0.1155, 0.07789, 0.03605, 0.07421, 0.0589, 0.03659, 0.0418, 0.05058, 0.03295, 0.0552, 0.04106, 0.05558, 0.04331, 0.04535, 0.02529, 0.0276, 0.02053, 0.02779, 0.02165, 0.02268, 0.0209, 0.01648]): _vg.add([_i], _w, 'REPLACE')
_vg = ob_cube.vertex_groups.new(name='Kol_Üst.R')
for _i, _w in zip([43, 44, 45, 46, 47, 48, 51, 52, 53, 54, 91, 92, 93, 95, 96, 111, 112, 113, 114, 140, 141, 142, 143, 158, 159, 299, 302, 414, 415, 416, 417, 418, 419, 420, 421, 430, 431, 432, 433, 434, 435, 436, 437], [0.1495, 0.1975, 0.1762, 0.3006, 0.01326, 0.04739, 0.8324, 0.8249, 0.7663, 0.8039, 0.1437, 0.318, 0.06176, 0.8443, 0.79, 0.2671, 0.2374, 0.8217, 0.8035, 0.05323, 0.07089, 0.05501, 0.09415, 0.09461, 0.09678, 0.001829, 0.007288, 1.0, 1.0, 1.0, 1.0, 1.0, 0.9999, 1.0, 1.0, 0.9999, 0.9989, 0.9931, 1.0, 1.0, 1.0, 1.0, 1.0]): _vg.add([_i], _w, 'REPLACE')
_vg = ob_cube.vertex_groups.new(name='Kol_Alt.R')
for _i, _w in zip([45, 46, 51, 52, 53, 54, 55, 56, 57, 58, 59, 60, 61, 62, 79, 80, 81, 82, 92, 95, 96, 97, 98, 99, 100, 109, 110, 113, 114, 115, 116, 117, 118, 119, 120, 121, 142, 143, 414, 415, 416, 417, 418, 419, 420, 421, 422, 423, 424, 425, 426, 427, 428, 429, 430, 431, 432, 433, 434, 435, 436, 437], [0.0, 0.0, 0.02261, 0.02804, 0.03416, 0.04605, 0.9764, 0.9807, 0.9726, 0.9803, 0.9998, 0.9998, 0.9997, 0.9998, 0.999, 0.9989, 0.9992, 0.9993, 0.0, 0.01447, 0.009882, 0.9799, 0.9775, 1.0, 0.9998, 0.9991, 0.9992, 0.04009, 0.03597, 0.9817, 0.9733, 0.9999, 0.9998, 0.9989, 0.9993, 1.0, 0.0, 0.0, 4.037e-06, 1.765e-06, 9.289e-09, 1.439e-10, 8.124e-08, 5.611e-06, 8.265e-09, 1.005e-08, 0.9877, 0.9898, 0.9857, 0.99, 0.9883, 0.9895, 0.9861, 0.9905, 0.4903, 0.4882, 0.4887, 0.4899, 0.4909, 0.4867, 0.4901, 0.4863]): _vg.add([_i], _w, 'REPLACE')
_vg = ob_cube.vertex_groups.new(name='Bone.002_L.004')
for _i, _w in zip([126, 132, 138, 140, 159, 164, 165, 172, 183, 184, 190, 191, 208, 217, 219, 220, 221, 222, 223, 224, 225, 226, 227, 228, 231, 232, 237, 238, 239, 240, 274, 277, 278, 280, 281, 283, 284, 299, 300, 301, 302, 303, 304, 314, 316, 322, 328, 329, 330, 331, 332, 333, 335, 348, 349, 406, 407, 408, 409, 410, 411, 412, 413, 446, 447, 448, 449, 450, 451, 452, 453], [0.07788, 0.03606, 0.07421, 0.0589, 0.03673, 0.006757, 0.01044, 0.1749, 0.007841, 8.224e-05, 0.06579, 0.1487, 0.06171, 0.4395, 0.8251, 0.2716, 0.237, 0.04888, 0.7806, 0.5704, 0.002939, 0.03534, 0.1162, 0.4086, 0.007143, 0.06939, 0.1104, 0.1011, 0.06562, 0.08349, 0.1168, 0.6973, 0.789, 0.341, 0.06501, 0.1111, 0.08198, 0.05101, 0.4597, 0.4621, 0.1152, 0.08654, 0.09056, 0.0132, 0.2381, 0.07776, 0.8125, 0.09073, 0.6802, 0.1846, 0.06114, 0.1386, 0.02229, 0.1767, 0.2847, 0.04174, 0.05055, 0.03281, 0.05518, 0.04099, 0.05557, 0.04327, 0.04528, 0.02528, 0.02759, 0.02049, 0.02778, 0.02164, 0.02264, 0.02087, 0.01641]): _vg.add([_i], _w, 'REPLACE')
_vg = ob_cube.vertex_groups.new(name='Kol_Üst.L')
for _i, _w in zip([223, 224, 227, 228, 231, 232, 237, 238, 239, 240, 243, 278, 280, 281, 283, 284, 299, 300, 301, 302, 303, 304, 330, 331, 332, 333, 348, 349, 406, 407, 408, 409, 410, 411, 412, 413, 440, 446, 447, 448, 449, 450, 451, 452, 453], [0.1494, 0.1974, 0.1738, 0.2483, 0.01118, 0.04506, 0.8324, 0.8249, 0.766, 0.8038, 0.0004235, 0.1437, 0.3174, 0.06031, 0.8443, 0.7898, 0.001504, 0.2669, 0.2369, 0.006839, 0.8217, 0.8033, 0.05308, 0.07051, 0.05383, 0.08165, 0.09403, 0.09607, 1.0, 1.0, 1.0, 1.0, 1.0, 1.0, 1.0, 1.0, 0.0002117, 1.0, 1.0, 0.9998, 1.0, 1.0, 1.0, 0.9999, 1.0]): _vg.add([_i], _w, 'REPLACE')
_vg = ob_cube.vertex_groups.new(name='Kol_Alt.L')
for _i, _w in zip([165, 184, 185, 237, 238, 239, 240, 241, 242, 243, 244, 245, 246, 247, 248, 265, 266, 267, 268, 283, 284, 285, 286, 287, 288, 297, 298, 303, 304, 305, 306, 307, 308, 309, 310, 311, 406, 407, 408, 409, 410, 411, 412, 413, 438, 439, 440, 441, 442, 443, 444, 445, 446, 447, 448, 449, 450, 451, 452, 453], [0.0, 0.0, 0.0, 0.02261, 0.02803, 0.04933, 0.04872, 0.9764, 0.9807, 0.9726, 0.9803, 0.9998, 0.9998, 0.9997, 0.9998, 0.999, 0.9989, 0.9992, 0.9993, 0.01447, 0.05615, 0.9799, 0.9775, 0.9999, 0.9998, 0.9991, 0.9992, 0.04009, 0.03595, 0.9817, 0.9733, 0.9999, 0.9998, 0.9989, 0.9993, 1.0, 8.914e-09, 5.513e-07, 7.909e-08, 2.219e-07, 5.104e-08, 0.0005684, 4.249e-09, 3.483e-07, 0.9877, 0.9898, 0.9857, 0.99, 0.9883, 0.9895, 0.9861, 0.9905, 0.4903, 0.4882, 0.4887, 0.4902, 0.4909, 0.4867, 0.4901, 0.4863]): _vg.add([_i], _w, 'REPLACE')
_vg = ob_cube.vertex_groups.new(name='Bacak_Üst.R')
for _i, _w in zip([46, 47, 48, 49, 50, 57, 58, 62, 63, 64, 65, 66, 67, 68, 69, 70, 75, 76, 77, 78, 92, 93, 94, 98, 101, 102, 103, 104, 107, 108, 115, 143, 144, 145, 146, 147, 148, 149, 150, 151, 154, 155, 229, 230, 233, 234, 261, 262, 264, 279, 295, 336, 337, 345, 350, 351, 352, 353, 354, 355, 356, 357, 358, 359, 360, 361, 362, 363, 364, 365, 374, 378, 381, 382, 383, 384, 385, 386, 387, 388, 389, 390, 393, 395, 396, 397, 398, 399, 400, 401, 402, 403, 404, 405], [0.006297, 1.186e-07, 8.572e-15, 0.4329, 0.5073, 0.0, 0.0, 0.0, 0.9065, 1.0, 0.9641, 1.0, 0.9874, 0.9581, 1.0, 0.9944, 0.009174, 0.01041, 0.003219, 0.013, 0.02653, 1.243e-11, 0.5, 0.0, 0.9945, 0.996, 0.9892, 0.9187, 0.01447, 0.008891, 0.0, 0.00339, 1.214e-05, 7.47e-06, 0.0002617, 1.175e-05, 0.9398, 0.9999, 0.9998, 0.9619, 0.003677, 0.008782, 0.004684, 3.658e-06, 0.0001067, 0.0002692, 0.0, 0.0, 0.0, 0.08972, 0.0, 0.02911, 0.002401, 0.0, 8.973e-06, 2.175e-09, 0.0, 2.635e-09, 7.393e-08, 5.358e-08, 3.038e-08, 9.415e-11, 0.9305, 1.0, 1.0, 1.0, 1.0, 1.0, 0.966, 1.0, 0.0, 0.0, 0.0, 0.452, 0.493, 0.4821, 0.4533, 0.4939, 0.4968, 0.4817, 0.47, 0.0001346, 5.334e-05, 0.04486, 0.001201, 0.01455, 9.357e-12, 3.604e-08, 2.88e-07, 1.021e-08, 1.144e-06, 1.423e-08, 3.792e-08, 1.842e-10]): _vg.add([_i], _w, 'REPLACE')
_vg = ob_cube.vertex_groups.new(name='Bacak_Alt.R')
for _i, _w in zip([67, 68, 69, 70, 71, 72, 73, 74, 75, 76, 77, 78, 103, 104, 105, 106, 107, 108, 150, 151, 152, 153, 154, 155, 157, 350, 351, 352, 353, 354, 355, 356, 357, 358, 359, 360, 361, 362, 363, 364, 365, 398, 399, 400, 401, 402, 403, 404, 405], [0.925, 1.0, 1.0, 0.9995, 0.9912, 0.9928, 0.9908, 0.9943, 0.9704, 0.9697, 0.9734, 0.9685, 0.9988, 1.0, 0.9941, 0.9948, 0.9677, 0.9705, 1.0, 1.0, 0.9926, 0.9956, 0.9731, 0.9706, 0.9992, 0.9842, 0.9849, 0.9866, 0.9843, 0.9966, 0.9997, 0.9866, 0.9853, 2.185e-06, 3.922e-06, 7.361e-08, 7.119e-09, 2.458e-07, 2.894e-10, 2.688e-07, 9.142e-08, 0.9754, 0.9779, 0.9798, 0.9779, 0.9773, 0.9773, 0.98, 0.9764]): _vg.add([_i], _w, 'REPLACE')
_vg = ob_cube.vertex_groups.new(name='Bacak_Üst.L')
for _i, _w in zip([146, 147, 228, 229, 230, 231, 232, 233, 234, 235, 236, 241, 242, 243, 244, 249, 250, 251, 252, 253, 254, 255, 256, 261, 262, 263, 264, 267, 279, 280, 281, 282, 285, 286, 289, 290, 291, 292, 295, 296, 297, 305, 306, 333, 334, 335, 336, 337, 338, 339, 340, 341, 344, 345, 366, 367, 368, 369, 370, 371, 372, 373, 374, 375, 376, 377, 378, 379, 380, 381, 382, 385, 387, 388, 389, 390, 391, 392, 393, 394, 395, 396, 397], [0.02739, 0.006894, 0.004957, 0.003845, 0.003686, 6.901e-08, 4.417e-10, 3.452e-06, 1.385e-09, 0.5, 0.5111, 0.0, 0.0, 0.0, 0.0, 0.9999, 1.0, 0.9641, 0.9946, 0.9989, 0.9921, 0.9939, 0.9591, 0.009174, 0.01041, 0.003219, 0.013, 0.0, 0.06606, 0.02463, 1.844e-11, 0.5286, 0.0, 0.0, 1.0, 0.9882, 0.991, 0.9838, 0.01447, 0.008892, 0.0, 0.0, 0.0, 0.00195, 3.73e-14, 8.958e-09, 2.003e-15, 0.527, 0.9665, 0.9635, 0.9973, 0.4101, 0.003677, 0.008782, 0.9855, 0.9957, 1.0, 1.0, 1.0, 0.9999, 0.8439, 1.0, 1.199e-11, 2.757e-07, 1.966e-05, 0.0001334, 2.691e-06, 1.436e-06, 9.44e-06, 2.668e-06, 6.926e-10, 1.726e-06, 0.03303, 0.003447, 0.0137, 0.4519, 0.4929, 0.482, 0.4532, 0.4939, 0.485, 0.4817, 0.4699]): _vg.add([_i], _w, 'REPLACE')
_vg = ob_cube.vertex_groups.new(name='Bacak_Alt.L')
for _i, _w in zip([253, 254, 255, 256, 257, 258, 259, 260, 261, 262, 263, 264, 291, 292, 293, 294, 295, 296, 340, 341, 342, 343, 344, 345, 347, 358, 366, 367, 368, 369, 370, 371, 372, 373, 374, 375, 376, 377, 378, 379, 380, 381], [4.016e-17, 0.0003325, 1.198e-11, 4.272e-06, 0.9912, 0.9928, 0.9908, 0.9943, 0.9704, 0.9697, 0.9734, 0.9685, 0.0001152, 2.723e-06, 0.9941, 0.9948, 0.9677, 0.9705, 2.283e-14, 0.02658, 0.9926, 0.9956, 0.9731, 0.9706, 0.9992, 0.0, 0.01576, 0.01143, 5.493e-05, 0.0005653, 0.001235, 0.04808, 0.005289, 4.121e-05, 1.0, 1.0, 0.9961, 1.0, 1.0, 1.0, 1.0, 0.9998]): _vg.add([_i], _w, 'REPLACE')
_vg = ob_cube.vertex_groups.new(name='Kol_Shape.L')
_vg = ob_cube.vertex_groups.new(name='Kol_Shape.R')
_vg = ob_cube.vertex_groups.new(name='Kol_IK_L.002')
_vg = ob_cube.vertex_groups.new(name='Kol_IK.R')
for _i, _w in zip([59, 60, 61, 99, 110, 117, 118, 121], [0.0, 0.0, 0.0, 0.0001395, 0.0, 0.0, 0.0, 0.0]): _vg.add([_i], _w, 'REPLACE')
_vg = ob_cube.vertex_groups.new(name='Bacal_IK.R')
for _i, _w in zip([71, 72, 73, 74, 75, 76, 77, 78, 105, 106, 107, 108, 152, 153, 154, 155, 157, 258, 343, 398, 400, 403, 404, 405], [4.293e-09, 1.545e-05, 4.603e-06, 4.446e-09, 0.0, 0.0, 0.0, 0.0, 0.000551, 4.289e-08, 0.0, 0.0, 9.529e-11, 3.258e-10, 0.0, 0.0, 0.0001965, 0.0, 0.0, 0.0, 0.0, 0.0, 0.0, 0.0]): _vg.add([_i], _w, 'REPLACE')
_vg = ob_cube.vertex_groups.new(name='Bacak_Shape.R')
_vg = ob_cube.vertex_groups.new(name='Bacak_IK.L')
for _i, _w in zip([246, 248, 252, 257, 258, 259, 260, 261, 262, 263, 264, 268, 287, 293, 294, 295, 296, 298, 307, 308, 310, 311, 342, 343, 344, 345, 347, 374, 375, 377, 378, 381, 391], [0.0, 0.0, 0.0, 2.762e-06, 7.403e-10, 1.003e-05, 1.81e-10, 9.6e-06, 1.158e-17, 0.0, 1.406e-14, 0.0, 0.0, 2.648e-07, 1.065e-11, 2.162e-09, 0.0, 0.0, 0.0, 0.0, 0.0, 0.0, 1.598e-08, 9.624e-12, 0.0, 6.9e-09, 5.088e-16, 2.468e-05, 9.051e-12, 0.001313, 3.366e-07, 2.685e-07, 0.0]): _vg.add([_i], _w, 'REPLACE')
_vg = ob_cube.vertex_groups.new(name='Bacak_Shape.L')
_m = ob_cube.modifiers.new('Subsurf', 'SUBSURF')
_m.uv_smooth = 'PRESERVE_CORNERS'
_m.quality = 2
_m.levels = 2
_m.show_only_control_edges = False
_m = ob_cube.modifiers.new('Armature', 'ARMATURE')
_m.object = ob_armature
ob_lamp.location = (4.076, 1.005, 5.904)
ob_lamp.rotation_euler = (0.6503, 0.05522, 0.7396)
ob_lamp.lock_rotations_4d = False
ob_lamp.empty_display_type = 'ARROWS'
ob_lamp.color = (0.0, 0.0, 0.0, 0.0)
ob_lamp.lineart.crease_threshold = 0.0
ob_camera.location = (-5.965, -6.867, 1.286)
ob_camera.rotation_euler = (1.648, 0.01201, -0.7127)
ob_camera.lock_rotations_4d = False
ob_camera.empty_display_type = 'ARROWS'
ob_camera.color = (0.0, 0.0, 0.0, 0.0)
ob_camera.display_type = 'WIRE'
ob_camera.lineart.crease_threshold = 0.0

# ---- collection membership
col_collection_1.objects.link(ob_armature)
col_collection_1.objects.link(ob_cube)
col_collection_1.objects.link(ob_lamp)
col_collection_1.objects.link(ob_camera)

# ---- scene / render settings (as saved in the file)
scene.camera = ob_camera
scene.frame_start = 1; scene.frame_end = 250; scene.frame_set(14)
scene.render.engine = 'BLENDER_EEVEE_NEXT'
scene.render.image_settings.compression = 90
scene.render.resolution_percentage = 50
scene.render.dither_intensity = 0.0
scene.cycles.use_denoising = False
scene.cycles.samples = 10
scene.cycles.sampling_pattern = 'TABULATED_SOBOL'
scene.cycles.light_sampling_threshold = 0.0
scene.cycles.use_adaptive_sampling = False
scene.cycles.use_light_tree = False
scene.cycles.blur_glossy = 0.0
scene.cycles.volume_bounces = 1
scene.cycles.pixel_filter_type = 'GAUSSIAN'
scene.cycles.sample_clamp_indirect = 0.0
scene.view_settings.view_transform = 'Standard'
bpy.context.view_layer.update()
